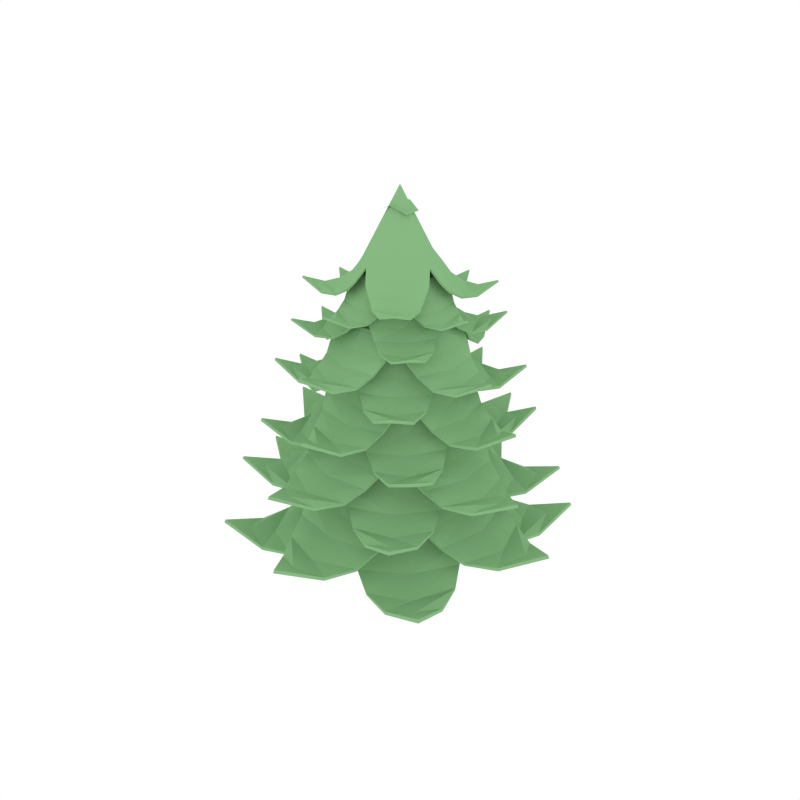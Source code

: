 # Source: PineTree.blend  (saved by Blender 2.79.0; exported with 4.5.12 LTS)
import bpy
from mathutils import Matrix  # noqa: F401  (used for matrix-valued properties, if any)

bpy.ops.wm.read_factory_settings(use_empty=True)
scene = bpy.context.scene
scene.name = 'Scene'

# ---- collections
col_collection_1 = bpy.data.collections.new('Collection 1'); scene.collection.children.link(col_collection_1)

# ---- materials (node trees are filled in below, after node groups)
mat_brown = bpy.data.materials.new('Brown')
mat_brown.alpha_threshold = 0.0
mat_brown.diffuse_color = (0.3424, 0.1887, 0.07159, 1.0)
mat_brown.roughness = 0.5
mat_green = bpy.data.materials.new('Green')
mat_green.alpha_threshold = 0.0
mat_green.diffuse_color = (0.2475, 0.4869, 0.2274, 1.0)
mat_green.roughness = 0.5

# ---- material node trees

# ---- world
world_world = bpy.data.worlds.new('World'); scene.world = world_world
world_world.color = (1.0, 1.0, 1.0)
world_world.use_sun_shadow = False
world_world.sun_shadow_jitter_overblur = 0.0
world_world.cycles.sampling_method = 'NONE'
world_world.cycles.sample_map_resolution = 256

# ---- meshes
me_cylinder_003 = bpy.data.meshes.new('Cylinder.003')
me_cylinder_003.from_pydata([(0.0, 0.3052, -0.07118), (0.0, 0.1897, 4.543), (0.2158, 0.2158, -0.07118), (0.1342, 0.1342, 4.543), (0.3052, 0.0, -0.07118), (0.1897, 0.0, 4.543), (0.2158, -0.2158, -0.07118), (0.1342, -0.1342, 4.543), (-2.668e-08, -0.3052, -0.07118), (-1.659e-08, -0.1897, 4.543), (-0.2158, -0.2158, -0.07118), (-0.1342, -0.1342, 4.543), (-0.3052, 0.0, -0.07118), (-0.1897, 0.0, 4.543), (-0.2158, 0.2158, -0.07118), (-0.1342, 0.1342, 4.543), (0.0, 0.2094, 1.381), (0.1481, 0.1481, 1.381), (0.2094, 0.0, 1.381), (0.1481, -0.1481, 1.381), (-1.831e-08, -0.2094, 1.381), (-0.1481, -0.1481, 1.381), (-0.2094, 0.0, 1.381), (-0.1481, 0.1481, 1.381), (-0.45, -0.33, 5.756), (-0.2353, -0.7412, 5.54), (-0.5584, -0.4094, 5.541), (-0.7777, -0.001555, 5.54), (-0.5474, -0.83, 5.29), (-0.845, -0.6196, 5.279), (-0.9562, -0.2725, 5.29), (-0.7981, -0.8572, 5.274), (-1.011, -0.7414, 5.335), (-1.058, -0.5034, 5.274), (-0.677, -0.4964, 5.389), (-0.8422, -0.1189, 5.394), (-0.3667, -0.7675, 5.394), (-1.172, -0.8591, 5.434), (-0.09866, -0.641, 5.761), (0.33, -0.45, 5.756), (0.001555, -0.7777, 5.54), (0.4094, -0.5584, 5.541), (0.7412, -0.2353, 5.54), (0.2725, -0.9562, 5.29), (0.6196, -0.845, 5.279), (0.83, -0.5474, 5.29), (0.5034, -1.058, 5.274), (0.7414, -1.011, 5.335), (0.8572, -0.7981, 5.274), (0.4964, -0.677, 5.389), (0.7675, -0.3667, 5.394), (0.1189, -0.8422, 5.394), (0.8591, -1.172, 5.434), (-0.33, 0.45, 5.756), (-0.641, 0.09866, 5.761), (-0.001555, 0.7777, 5.54), (-0.4094, 0.5584, 5.541), (-0.7412, 0.2353, 5.54), (-0.2725, 0.9562, 5.29), (-0.6196, 0.845, 5.279), (-0.83, 0.5474, 5.29), (-0.5034, 1.058, 5.274), (-0.7414, 1.011, 5.335), (-0.8572, 0.7981, 5.274), (-0.4964, 0.677, 5.389), (-0.7675, 0.3667, 5.394), (-0.1189, 0.8422, 5.394), (-0.8591, 1.172, 5.434), (0.0, 0.0, 6.861), (0.09866, 0.641, 5.761), (0.45, 0.33, 5.756), (0.641, -0.09866, 5.761), (0.2353, 0.7412, 5.54), (0.5584, 0.4094, 5.541), (0.7777, 0.001555, 5.54), (0.5474, 0.83, 5.29), (0.845, 0.6196, 5.279), (0.9562, 0.2725, 5.29), (0.7981, 0.8572, 5.274), (1.011, 0.7414, 5.335), (1.058, 0.5034, 5.274), (0.677, 0.4964, 5.389), (0.8422, 0.1189, 5.394), (0.3667, 0.7675, 5.394), (1.172, 0.8591, 5.434), (-0.4377, -0.321, 5.73), (-0.2211, -0.7264, 5.519), (-0.5422, -0.3975, 5.519), (-0.7593, 0.007522, 5.519), (-0.5419, -0.8229, 5.26), (-0.8419, -0.6173, 5.247), (-0.9477, -0.2694, 5.26), (-0.8015, -0.8581, 5.242), (-1.017, -0.746, 5.305), (-1.059, -0.5064, 5.242), (-0.6646, -0.4873, 5.363), (-0.8269, -0.1116, 5.369), (-0.3551, -0.755, 5.369), (-1.18, -0.8654, 5.405), (-0.09656, -0.6274, 5.734), (0.321, -0.4377, 5.73), (-0.007522, -0.7593, 5.519), (0.3975, -0.5422, 5.519), (0.7264, -0.2211, 5.519), (0.2694, -0.9477, 5.26), (0.6173, -0.8419, 5.247), (0.8229, -0.5419, 5.26), (0.5064, -1.059, 5.242), (0.746, -1.017, 5.305), (0.8581, -0.8015, 5.242), (0.4873, -0.6646, 5.363), (0.755, -0.3551, 5.369), (0.1116, -0.8269, 5.369), (0.8654, -1.18, 5.405), (-0.321, 0.4377, 5.73), (-0.6274, 0.09657, 5.734), (0.007522, 0.7593, 5.519), (-0.3975, 0.5422, 5.519), (-0.7264, 0.2211, 5.519), (-0.2694, 0.9477, 5.26), (-0.6173, 0.8419, 5.247), (-0.8229, 0.5419, 5.26), (-0.5064, 1.059, 5.242), (-0.746, 1.017, 5.305), (-0.8581, 0.8015, 5.242), (-0.4873, 0.6646, 5.363), (-0.755, 0.3551, 5.369), (-0.1116, 0.8269, 5.369), (-0.8654, 1.18, 5.405), (0.0, 0.0, 5.871), (0.09656, 0.6274, 5.734), (0.4377, 0.321, 5.73), (0.6274, -0.09657, 5.734), (0.2211, 0.7264, 5.519), (0.5422, 0.3975, 5.519), (0.7593, -0.007522, 5.519), (0.5419, 0.8229, 5.26), (0.8419, 0.6173, 5.247), (0.9477, 0.2694, 5.26), (0.8015, 0.8581, 5.242), (1.017, 0.746, 5.305), (1.059, 0.5064, 5.242), (0.6646, 0.4873, 5.363), (0.8269, 0.1116, 5.369), (0.3551, 0.755, 5.369), (1.18, 0.8654, 5.405), (-0.549, 0.08449, 5.542), (-0.6873, -0.3561, 5.317), (-0.6812, 0.1048, 5.318), (-0.5485, 0.5463, 5.317), (-0.9695, -0.1989, 5.058), (-1.031, 0.1586, 5.046), (-0.8648, 0.4812, 5.058), (-1.165, -0.04165, 5.041), (-1.234, 0.1898, 5.105), (-1.099, 0.39, 5.041), (-0.8259, 0.1271, 5.161), (-0.6765, 0.5091, 5.166), (-0.7983, -0.2821, 5.166), (-1.429, 0.22, 5.208), (-0.5206, -0.3817, 5.547), (-0.08449, -0.549, 5.542), (-0.5463, -0.5485, 5.317), (-0.1048, -0.6812, 5.318), (0.3561, -0.6873, 5.317), (-0.4812, -0.8648, 5.058), (-0.1586, -1.031, 5.046), (0.1989, -0.9695, 5.058), (-0.39, -1.099, 5.041), (-0.1898, -1.234, 5.105), (0.04165, -1.165, 5.041), (-0.1271, -0.8259, 5.161), (0.2821, -0.7983, 5.166), (-0.5091, -0.6765, 5.166), (-0.22, -1.429, 5.208), (0.08449, 0.549, 5.542), (-0.3817, 0.5206, 5.547), (0.5463, 0.5485, 5.317), (0.1048, 0.6812, 5.318), (-0.3561, 0.6873, 5.317), (0.4812, 0.8648, 5.058), (0.1586, 1.031, 5.046), (-0.1989, 0.9695, 5.058), (0.39, 1.099, 5.041), (0.1898, 1.234, 5.105), (-0.04165, 1.165, 5.041), (0.1271, 0.8259, 5.161), (-0.2821, 0.7983, 5.166), (0.5091, 0.6765, 5.166), (0.22, 1.429, 5.208), (0.0, 0.0, 5.694), (0.5206, 0.3817, 5.547), (0.549, -0.08449, 5.542), (0.3817, -0.5206, 5.547), (0.6873, 0.3561, 5.317), (0.6812, -0.1048, 5.318), (0.5485, -0.5463, 5.317), (0.9695, 0.1989, 5.058), (1.031, -0.1586, 5.046), (0.8648, -0.4812, 5.058), (1.165, 0.04165, 5.041), (1.234, -0.1898, 5.105), (1.099, -0.39, 5.041), (0.8259, -0.1271, 5.161), (0.6765, -0.5091, 5.166), (0.7983, 0.2821, 5.166), (1.429, -0.22, 5.208), (-0.534, 0.08218, 5.514), (-0.6669, -0.3556, 5.295), (-0.6614, 0.1018, 5.296), (-0.5291, 0.5397, 5.295), (-0.9606, -0.1977, 5.027), (-1.027, 0.1581, 5.014), (-0.8567, 0.4774, 5.027), (-1.168, -0.03986, 5.008), (-1.241, 0.191, 5.073), (-1.102, 0.3893, 5.008), (-0.8108, 0.1248, 5.133), (-0.6605, 0.5034, 5.14), (-0.7814, -0.2815, 5.14), (-1.44, 0.2216, 5.178), (-0.5096, -0.3736, 5.518), (-0.08218, -0.534, 5.514), (-0.5397, -0.5291, 5.295), (-0.1018, -0.6614, 5.296), (0.3556, -0.6669, 5.295), (-0.4774, -0.8567, 5.027), (-0.1581, -1.027, 5.014), (0.1977, -0.9606, 5.027), (-0.3893, -1.102, 5.008), (-0.191, -1.241, 5.073), (0.03986, -1.168, 5.008), (-0.1248, -0.8108, 5.133), (0.2815, -0.7814, 5.14), (-0.5034, -0.6605, 5.14), (-0.2216, -1.44, 5.178), (0.08218, 0.534, 5.514), (-0.3736, 0.5096, 5.518), (0.5397, 0.5291, 5.295), (0.1018, 0.6614, 5.296), (-0.3556, 0.6669, 5.295), (0.4774, 0.8567, 5.027), (0.1581, 1.027, 5.014), (-0.1977, 0.9606, 5.027), (0.3893, 1.102, 5.008), (0.191, 1.241, 5.073), (-0.03986, 1.168, 5.008), (0.1248, 0.8108, 5.133), (-0.2815, 0.7814, 5.14), (0.5034, 0.6605, 5.14), (0.2216, 1.44, 5.178), (0.0, 0.0, 5.661), (0.5096, 0.3736, 5.518), (0.534, -0.08218, 5.514), (0.3736, -0.5096, 5.518), (0.6669, 0.3556, 5.295), (0.6614, -0.1018, 5.296), (0.5291, -0.5397, 5.295), (0.9606, 0.1977, 5.027), (1.027, -0.1581, 5.014), (0.8567, -0.4774, 5.027), (1.168, 0.03986, 5.008), (1.241, -0.191, 5.073), (1.102, -0.3893, 5.008), (0.8108, -0.1248, 5.133), (0.6605, -0.5034, 5.14), (0.7814, 0.2815, 5.14), (1.44, -0.2216, 5.178), (0.4427, -0.4427, 5.207), (0.8622, -0.1345, 4.964), (0.5494, -0.5494, 4.965), (0.1345, -0.8622, 4.964), (1.014, -0.4654, 4.683), (0.8313, -0.8313, 4.671), (0.4654, -1.014, 4.683), (1.087, -0.7387, 4.665), (0.9948, -0.9948, 4.734), (0.7387, -1.087, 4.665), (0.666, -0.666, 4.795), (0.2756, -0.9137, 4.8), (0.9137, -0.2756, 4.8), (1.153, -1.153, 4.846), (0.7277, 0.0, 5.212), (0.4427, 0.4427, 5.207), (0.8622, 0.1345, 4.964), (0.5494, 0.5494, 4.965), (0.1345, 0.8622, 4.964), (1.014, 0.4654, 4.683), (0.8313, 0.8313, 4.671), (0.4654, 1.014, 4.683), (1.087, 0.7387, 4.665), (0.9948, 0.9948, 4.734), (0.7387, 1.087, 4.665), (0.666, 0.666, 4.795), (0.2756, 0.9137, 4.8), (0.9137, 0.2756, 4.8), (1.153, 1.153, 4.846), (-0.4427, -0.4427, 5.207), (-3.732e-07, -0.7277, 5.212), (-0.8622, -0.1345, 4.964), (-0.5494, -0.5494, 4.965), (-0.1345, -0.8622, 4.964), (-1.014, -0.4654, 4.683), (-0.8313, -0.8313, 4.671), (-0.4654, -1.014, 4.683), (-1.087, -0.7387, 4.665), (-0.9948, -0.9948, 4.734), (-0.7387, -1.087, 4.665), (-0.666, -0.666, 4.795), (-0.2756, -0.9137, 4.8), (-0.9137, -0.2756, 4.8), (-1.153, -1.153, 4.846), (0.0, 0.0, 5.371), (-0.7277, 0.0, 5.212), (-0.4427, 0.4427, 5.207), (3.732e-07, 0.7277, 5.212), (-0.8622, 0.1345, 4.964), (-0.5494, 0.5494, 4.965), (-0.1345, 0.8622, 4.964), (-1.014, 0.4654, 4.683), (-0.8313, 0.8313, 4.671), (-0.4654, 1.014, 4.683), (-1.087, 0.7387, 4.665), (-0.9948, 0.9948, 4.734), (-0.7387, 1.087, 4.665), (-0.666, 0.666, 4.795), (-0.2756, 0.9137, 4.8), (-0.9137, 0.2756, 4.8), (-1.153, 1.153, 4.846), (0.4306, -0.4306, 5.177), (0.8433, -0.1213, 4.94), (0.5334, -0.5334, 4.941), (0.1213, -0.8433, 4.94), (1.005, -0.4605, 4.65), (0.8282, -0.8282, 4.636), (0.4605, -1.005, 4.65), (1.088, -0.7424, 4.63), (1.001, -1.001, 4.7), (0.7424, -1.088, 4.63), (0.6539, -0.6539, 4.765), (0.2649, -0.8979, 4.772), (0.8979, -0.2649, 4.772), (1.161, -1.161, 4.813), (0.7123, 0.0, 5.181), (0.4306, 0.4306, 5.177), (0.8433, 0.1213, 4.94), (0.5334, 0.5334, 4.941), (0.1213, 0.8433, 4.94), (1.005, 0.4605, 4.65), (0.8282, 0.8282, 4.636), (0.4605, 1.005, 4.65), (1.088, 0.7424, 4.63), (1.001, 1.001, 4.7), (0.7424, 1.088, 4.63), (0.6539, 0.6539, 4.765), (0.2649, 0.8979, 4.772), (0.8979, 0.2649, 4.772), (1.161, 1.161, 4.813), (-0.4306, -0.4306, 5.177), (-3.619e-07, -0.7123, 5.181), (-0.8433, -0.1213, 4.94), (-0.5334, -0.5334, 4.941), (-0.1213, -0.8433, 4.94), (-1.005, -0.4605, 4.65), (-0.8282, -0.8282, 4.636), (-0.4605, -1.005, 4.65), (-1.088, -0.7424, 4.63), (-1.001, -1.001, 4.7), (-0.7424, -1.088, 4.63), (-0.6539, -0.6539, 4.765), (-0.2649, -0.8979, 4.772), (-0.8979, -0.2649, 4.772), (-1.161, -1.161, 4.813), (0.0, 0.0, 5.335), (-0.7123, 0.0, 5.181), (-0.4306, 0.4306, 5.177), (3.619e-07, 0.7123, 5.181), (-0.8433, 0.1213, 4.94), (-0.5334, 0.5334, 4.941), (-0.1213, 0.8433, 4.94), (-1.005, 0.4605, 4.65), (-0.8282, 0.8282, 4.636), (-0.4605, 1.005, 4.65), (-1.088, 0.7424, 4.63), (-1.001, 1.001, 4.7), (-0.7424, 1.088, 4.63), (-0.6539, 0.6539, 4.765), (-0.2649, 0.8979, 4.772), (-0.8979, 0.2649, 4.772), (-1.161, 1.161, 4.813), (0.837, 0.0, 4.069), (0.9421, 0.6879, 3.725), (1.039, 0.0, 3.727), (0.9421, -0.6879, 3.725), (1.398, 0.5185, 3.329), (1.572, 0.0, 3.311), (1.398, -0.5185, 3.329), (1.726, 0.3291, 3.303), (1.881, 0.0, 3.4), (1.726, -0.3291, 3.303), (1.259, 0.0, 3.486), (1.124, -0.6032, 3.494), (1.124, 0.6032, 3.494), (2.179, 0.0, 3.558), (0.6879, 0.6879, 4.077), (-7.916e-08, 0.837, 4.069), (0.6879, 0.9421, 3.725), (2.262e-08, 1.039, 3.727), (-0.6879, 0.9421, 3.725), (0.5185, 1.398, 3.329), (3.392e-07, 1.572, 3.311), (-0.5185, 1.398, 3.329), (0.3291, 1.726, 3.303), (5.428e-07, 1.881, 3.4), (-0.3291, 1.726, 3.303), (2.375e-07, 1.259, 3.486), (-0.6032, 1.124, 3.494), (0.6032, 1.124, 3.494), (5.428e-07, 2.179, 3.558), (7.916e-08, -0.837, 4.069), (0.6879, -0.6879, 4.077), (-0.6879, -0.9421, 3.725), (-2.262e-08, -1.039, 3.727), (0.6879, -0.9421, 3.725), (-0.5185, -1.398, 3.329), (-3.392e-07, -1.572, 3.311), (0.5185, -1.398, 3.329), (-0.3291, -1.726, 3.303), (-5.428e-07, -1.881, 3.4), (0.3291, -1.726, 3.303), (-2.375e-07, -1.259, 3.486), (0.6032, -1.124, 3.494), (-0.6032, -1.124, 3.494), (-5.428e-07, -2.179, 3.558), (0.0, 0.0, 4.302), (-0.6879, -0.6879, 4.077), (-0.837, 0.0, 4.069), (-0.6879, 0.6879, 4.077), (-0.9421, -0.6879, 3.725), (-1.039, 0.0, 3.727), (-0.9421, 0.6879, 3.725), (-1.398, -0.5185, 3.329), (-1.572, 0.0, 3.311), (-1.398, 0.5185, 3.329), (-1.726, -0.3291, 3.303), (-1.881, 0.0, 3.4), (-1.726, 0.3291, 3.303), (-1.259, 0.0, 3.486), (-1.124, 0.6032, 3.494), (-1.124, -0.6032, 3.494), (-2.179, 0.0, 3.558), (0.8142, 0.0, 4.027), (0.9118, 0.6826, 3.692), (1.008, 0.0, 3.693), (0.9118, -0.6826, 3.692), (1.385, 0.5147, 3.281), (1.566, 0.0, 3.261), (1.385, -0.5147, 3.281), (1.731, 0.3271, 3.253), (1.892, 0.0, 3.352), (1.731, -0.3271, 3.253), (1.236, 0.0, 3.444), (1.099, -0.5984, 3.454), (1.099, 0.5984, 3.454), (2.195, 0.0, 3.512), (0.6733, 0.6733, 4.033), (-5.654e-08, 0.8142, 4.027), (0.6826, 0.9118, 3.692), (3.392e-08, 1.008, 3.693), (-0.6826, 0.9118, 3.692), (0.5147, 1.385, 3.281), (2.488e-07, 1.566, 3.261), (-0.5147, 1.385, 3.281), (0.3271, 1.731, 3.253), (4.976e-07, 1.892, 3.352), (-0.3271, 1.731, 3.253), (2.375e-07, 1.236, 3.444), (-0.5984, 1.099, 3.454), (0.5984, 1.099, 3.454), (5.654e-07, 2.195, 3.512), (5.654e-08, -0.8142, 4.027), (0.6733, -0.6733, 4.033), (-0.6826, -0.9118, 3.692), (-3.392e-08, -1.008, 3.693), (0.6826, -0.9118, 3.692), (-0.5147, -1.385, 3.281), (-2.488e-07, -1.566, 3.261), (0.5147, -1.385, 3.281), (-0.3271, -1.731, 3.253), (-4.976e-07, -1.892, 3.352), (0.3271, -1.731, 3.253), (-2.375e-07, -1.236, 3.444), (0.5984, -1.099, 3.454), (-0.5984, -1.099, 3.454), (-5.654e-07, -2.195, 3.512), (0.0, 0.0, 4.251), (-0.6733, -0.6733, 4.033), (-0.8142, 0.0, 4.027), (-0.6733, 0.6733, 4.033), (-0.9118, -0.6826, 3.692), (-1.008, 0.0, 3.693), (-0.9118, 0.6826, 3.692), (-1.385, -0.5147, 3.281), (-1.566, 0.0, 3.261), (-1.385, 0.5147, 3.281), (-1.731, -0.3271, 3.253), (-1.892, 0.0, 3.352), (-1.731, 0.3271, 3.253), (-1.236, 0.0, 3.444), (-1.099, 0.5984, 3.454), (-1.099, -0.5984, 3.454), (-2.195, 0.0, 3.512), (0.5891, -0.5891, 3.71), (1.147, -0.1789, 3.354), (0.731, -0.731, 3.356), (0.1789, -1.147, 3.354), (1.349, -0.6193, 2.943), (1.106, -1.106, 2.924), (0.6193, -1.349, 2.943), (1.446, -0.983, 2.916), (1.324, -1.324, 3.017), (0.983, -1.446, 2.916), (0.8863, -0.8863, 3.106), (0.3668, -1.216, 3.114), (1.216, -0.3668, 3.114), (1.534, -1.534, 3.18), (0.9684, 0.0, 3.719), (0.5891, 0.5891, 3.71), (1.147, 0.1789, 3.354), (0.731, 0.731, 3.356), (0.1789, 1.147, 3.354), (1.349, 0.6193, 2.943), (1.106, 1.106, 2.924), (0.6193, 1.349, 2.943), (1.446, 0.983, 2.916), (1.324, 1.324, 3.017), (0.983, 1.446, 2.916), (0.8863, 0.8863, 3.106), (0.3668, 1.216, 3.114), (1.216, 0.3668, 3.114), (1.534, 1.534, 3.18), (-0.5891, -0.5891, 3.71), (-4.863e-07, -0.9684, 3.719), (-1.147, -0.1789, 3.354), (-0.731, -0.731, 3.356), (-0.1789, -1.147, 3.354), (-1.349, -0.6193, 2.943), (-1.106, -1.106, 2.924), (-0.6193, -1.349, 2.943), (-1.446, -0.983, 2.916), (-1.324, -1.324, 3.017), (-0.983, -1.446, 2.916), (-0.8863, -0.8863, 3.106), (-0.3668, -1.216, 3.114), (-1.216, -0.3668, 3.114), (-1.534, -1.534, 3.18), (0.0, 0.0, 3.952), (-0.9684, 0.0, 3.719), (-0.5891, 0.5891, 3.71), (4.863e-07, 0.9684, 3.719), (-1.147, 0.1789, 3.354), (-0.731, 0.731, 3.356), (-0.1789, 1.147, 3.354), (-1.349, 0.6193, 2.943), (-1.106, 1.106, 2.924), (-0.6193, 1.349, 2.943), (-1.446, 0.983, 2.916), (-1.324, 1.324, 3.017), (-0.983, 1.446, 2.916), (-0.8863, 0.8863, 3.106), (-0.3668, 1.216, 3.114), (-1.216, 0.3668, 3.114), (-1.534, 1.534, 3.18), (0.573, -0.573, 3.667), (1.122, -0.1614, 3.319), (0.7098, -0.7098, 3.32), (0.1614, -1.122, 3.319), (1.337, -0.6129, 2.893), (1.102, -1.102, 2.872), (0.6129, -1.337, 2.893), (1.448, -0.9879, 2.864), (1.332, -1.332, 2.966), (0.9879, -1.448, 2.864), (0.8701, -0.8701, 3.062), (0.3525, -1.195, 3.073), (1.195, -0.3525, 3.073), (1.545, -1.545, 3.132), (0.9478, 0.0, 3.673), (0.573, 0.573, 3.667), (1.122, 0.1614, 3.319), (0.7098, 0.7098, 3.32), (0.1614, 1.122, 3.319), (1.337, 0.6129, 2.893), (1.102, 1.102, 2.872), (0.6129, 1.337, 2.893), (1.448, 0.9879, 2.864), (1.332, 1.332, 2.966), (0.9879, 1.448, 2.864), (0.8701, 0.8701, 3.062), (0.3525, 1.195, 3.073), (1.195, 0.3525, 3.073), (1.545, 1.545, 3.132), (-0.573, -0.573, 3.667), (-4.749e-07, -0.9478, 3.673), (-1.122, -0.1614, 3.319), (-0.7098, -0.7098, 3.32), (-0.1614, -1.122, 3.319), (-1.337, -0.6129, 2.893), (-1.102, -1.102, 2.872), (-0.6129, -1.337, 2.893), (-1.448, -0.9879, 2.864), (-1.332, -1.332, 2.966), (-0.9879, -1.448, 2.864), (-0.8701, -0.8701, 3.062), (-0.3525, -1.195, 3.073), (-1.195, -0.3525, 3.073), (-1.545, -1.545, 3.132), (0.0, 0.0, 3.9), (-0.9478, 0.0, 3.673), (-0.573, 0.573, 3.667), (4.749e-07, 0.9478, 3.673), (-1.122, 0.1614, 3.319), (-0.7098, 0.7098, 3.32), (-0.1614, 1.122, 3.319), (-1.337, 0.6129, 2.893), (-1.102, 1.102, 2.872), (-0.6129, 1.337, 2.893), (-1.448, 0.9879, 2.864), (-1.332, 1.332, 2.966), (-0.9879, 1.448, 2.864), (-0.8701, 0.8701, 3.062), (-0.3525, 1.195, 3.073), (-1.195, 0.3525, 3.073), (-1.545, 1.545, 3.132), (-0.5988, -0.4391, 4.543), (-0.3131, -0.9863, 4.225), (-0.7431, -0.5449, 4.227), (-1.035, -0.00207, 4.225), (-0.7285, -1.104, 3.858), (-1.124, -0.8245, 3.842), (-1.272, -0.3626, 3.858), (-1.062, -1.141, 3.835), (-1.346, -0.9866, 3.924), (-1.407, -0.6698, 3.835), (-0.9009, -0.6605, 4.004), (-1.121, -0.1582, 4.011), (-0.4879, -1.021, 4.011), (-1.559, -1.143, 4.07), (-0.1313, -0.853, 4.55), (0.4391, -0.5988, 4.543), (0.002069, -1.035, 4.225), (0.5449, -0.7431, 4.227), (0.9863, -0.3131, 4.225), (0.3626, -1.272, 3.858), (0.8245, -1.124, 3.842), (1.104, -0.7285, 3.858), (0.6698, -1.407, 3.835), (0.9866, -1.346, 3.924), (1.141, -1.062, 3.835), (0.6605, -0.9009, 4.004), (1.021, -0.4879, 4.011), (0.1582, -1.121, 4.011), (1.143, -1.559, 4.07), (-0.4391, 0.5988, 4.543), (-0.853, 0.1313, 4.55), (-0.002069, 1.035, 4.225), (-0.5449, 0.7431, 4.227), (-0.9863, 0.3131, 4.225), (-0.3626, 1.272, 3.858), (-0.8245, 1.124, 3.842), (-1.104, 0.7285, 3.858), (-0.6698, 1.407, 3.835), (-0.9866, 1.346, 3.924), (-1.141, 1.062, 3.835), (-0.6605, 0.9009, 4.004), (-1.021, 0.4879, 4.011), (-0.1582, 1.121, 4.011), (-1.143, 1.559, 4.07), (0.0, 0.0, 4.758), (0.1313, 0.853, 4.55), (0.5988, 0.4391, 4.543), (0.853, -0.1313, 4.55), (0.3131, 0.9863, 4.225), (0.7431, 0.5449, 4.227), (1.035, 0.00207, 4.225), (0.7285, 1.104, 3.858), (1.124, 0.8245, 3.842), (1.272, 0.3626, 3.858), (1.062, 1.141, 3.835), (1.346, 0.9866, 3.924), (1.407, 0.6698, 3.835), (0.9009, 0.6605, 4.004), (1.121, 0.1582, 4.011), (0.4879, 1.021, 4.011), (1.559, 1.143, 4.07), (-0.5825, -0.4271, 4.504), (-0.2943, -0.9667, 4.194), (-0.7215, -0.529, 4.195), (-1.01, 0.01001, 4.194), (-0.7212, -1.095, 3.815), (-1.12, -0.8214, 3.796), (-1.261, -0.3585, 3.815), (-1.067, -1.142, 3.788), (-1.354, -0.9927, 3.88), (-1.41, -0.6738, 3.788), (-0.8844, -0.6485, 3.965), (-1.1, -0.1485, 3.975), (-0.4725, -1.005, 3.975), (-1.571, -1.152, 4.028), (-0.1285, -0.8349, 4.51), (0.4271, -0.5825, 4.504), (-0.01001, -1.01, 4.194), (0.529, -0.7215, 4.195), (0.9667, -0.2943, 4.194), (0.3585, -1.261, 3.815), (0.8214, -1.12, 3.796), (1.095, -0.7212, 3.815), (0.6738, -1.41, 3.788), (0.9927, -1.354, 3.88), (1.142, -1.067, 3.788), (0.6485, -0.8844, 3.965), (1.005, -0.4725, 3.975), (0.1485, -1.1, 3.975), (1.152, -1.571, 4.028), (-0.4271, 0.5825, 4.504), (-0.8349, 0.1285, 4.51), (0.01001, 1.01, 4.194), (-0.529, 0.7215, 4.195), (-0.9667, 0.2943, 4.194), (-0.3585, 1.261, 3.815), (-0.8214, 1.12, 3.796), (-1.095, 0.7212, 3.815), (-0.6738, 1.41, 3.788), (-0.9927, 1.354, 3.88), (-1.142, 1.067, 3.788), (-0.6485, 0.8844, 3.965), (-1.005, 0.4725, 3.975), (-0.1485, 1.1, 3.975), (-1.152, 1.571, 4.028), (0.0, 0.0, 4.711), (0.1285, 0.8349, 4.51), (0.5825, 0.4271, 4.504), (0.8349, -0.1285, 4.51), (0.2943, 0.9667, 4.194), (0.7215, 0.529, 4.195), (1.01, -0.01001, 4.194), (0.7212, 1.095, 3.815), (1.12, 0.8214, 3.796), (1.261, 0.3585, 3.815), (1.067, 1.142, 3.788), (1.354, 0.9927, 3.88), (1.41, 0.6738, 3.788), (0.8844, 0.6485, 3.965), (1.1, 0.1485, 3.975), (0.4725, 1.005, 3.975), (1.571, 1.152, 4.028), (-0.1135, -0.7373, 4.846), (0.4782, -0.9231, 4.54), (-0.1408, -0.9149, 4.542), (-0.7337, -0.7366, 4.54), (0.2671, -1.302, 4.187), (-0.2131, -1.384, 4.171), (-0.6463, -1.162, 4.187), (0.05593, -1.565, 4.164), (-0.255, -1.657, 4.25), (-0.5239, -1.476, 4.164), (-0.1707, -1.109, 4.327), (-0.6837, -0.9086, 4.334), (0.3789, -1.072, 4.334), (-0.2954, -1.92, 4.391), (0.5127, -0.6992, 4.853), (0.7373, -0.1135, 4.846), (0.7366, -0.7337, 4.54), (0.9149, -0.1408, 4.542), (0.9231, 0.4782, 4.54), (1.162, -0.6463, 4.187), (1.384, -0.2131, 4.171), (1.302, 0.2671, 4.187), (1.476, -0.5239, 4.164), (1.657, -0.255, 4.25), (1.565, 0.05593, 4.164), (1.109, -0.1707, 4.327), (1.072, 0.3789, 4.334), (0.9086, -0.6837, 4.334), (1.92, -0.2954, 4.391), (-0.7373, 0.1135, 4.846), (-0.6992, -0.5127, 4.853), (-0.7366, 0.7337, 4.54), (-0.9149, 0.1408, 4.542), (-0.9231, -0.4782, 4.54), (-1.162, 0.6463, 4.187), (-1.384, 0.2131, 4.171), (-1.302, -0.2671, 4.187), (-1.476, 0.5239, 4.164), (-1.657, 0.255, 4.25), (-1.565, -0.05593, 4.164), (-1.109, 0.1707, 4.327), (-1.072, -0.3789, 4.334), (-0.9086, 0.6837, 4.334), (-1.92, 0.2954, 4.391), (0.0, 0.0, 5.054), (-0.5127, 0.6992, 4.853), (0.1135, 0.7373, 4.846), (0.6992, 0.5127, 4.853), (-0.4782, 0.9231, 4.54), (0.1408, 0.9149, 4.542), (0.7337, 0.7366, 4.54), (-0.2671, 1.302, 4.187), (0.2131, 1.384, 4.171), (0.6463, 1.162, 4.187), (-0.05593, 1.565, 4.164), (0.255, 1.657, 4.25), (0.5239, 1.476, 4.164), (0.1707, 1.109, 4.327), (0.6837, 0.9086, 4.334), (-0.3789, 1.072, 4.334), (0.2954, 1.92, 4.391), (-0.1104, -0.7172, 4.809), (0.4777, -0.8957, 4.51), (-0.1367, -0.8883, 4.511), (-0.7249, -0.7107, 4.51), (0.2656, -1.29, 4.144), (-0.2123, -1.379, 4.126), (-0.6412, -1.151, 4.144), (0.05354, -1.569, 4.119), (-0.2565, -1.667, 4.207), (-0.5228, -1.48, 4.119), (-0.1676, -1.089, 4.29), (-0.6761, -0.8872, 4.299), (0.3781, -1.049, 4.299), (-0.2976, -1.934, 4.35), (0.5018, -0.6844, 4.815), (0.7172, -0.1104, 4.809), (0.7107, -0.7249, 4.51), (0.8883, -0.1367, 4.511), (0.8957, 0.4777, 4.51), (1.151, -0.6412, 4.144), (1.379, -0.2123, 4.126), (1.29, 0.2656, 4.144), (1.48, -0.5228, 4.119), (1.667, -0.2565, 4.207), (1.569, 0.05354, 4.119), (1.089, -0.1676, 4.29), (1.049, 0.3781, 4.299), (0.8872, -0.6761, 4.299), (1.934, -0.2976, 4.35), (-0.7172, 0.1104, 4.809), (-0.6844, -0.5018, 4.815), (-0.7107, 0.7249, 4.51), (-0.8883, 0.1367, 4.511), (-0.8957, -0.4777, 4.51), (-1.151, 0.6412, 4.144), (-1.379, 0.2123, 4.126), (-1.29, -0.2656, 4.144), (-1.48, 0.5228, 4.119), (-1.667, 0.2565, 4.207), (-1.569, -0.05354, 4.119), (-1.089, 0.1676, 4.29), (-1.049, -0.3781, 4.299), (-0.8872, 0.6761, 4.299), (-1.934, 0.2976, 4.35), (0.0, 0.0, 5.009), (-0.5018, 0.6844, 4.815), (0.1104, 0.7172, 4.809), (0.6844, 0.5018, 4.815), (-0.4777, 0.8957, 4.51), (0.1367, 0.8883, 4.511), (0.7249, 0.7107, 4.51), (-0.2656, 1.29, 4.144), (0.2123, 1.379, 4.126), (0.6412, 1.151, 4.144), (-0.05354, 1.569, 4.119), (0.2565, 1.667, 4.207), (0.5228, 1.48, 4.119), (0.1676, 1.089, 4.29), (0.6761, 0.8872, 4.299), (-0.3781, 1.049, 4.299), (0.2976, 1.934, 4.35), (-0.1496, -0.9721, 3.166), (0.6305, -1.217, 2.838), (-0.1857, -1.206, 2.84), (-0.9673, -0.9712, 2.838), (0.3522, -1.717, 2.46), (-0.2809, -1.825, 2.443), (-0.8521, -1.531, 2.46), (0.07374, -2.063, 2.436), (-0.3362, -2.184, 2.528), (-0.6907, -1.945, 2.436), (-0.2251, -1.462, 2.61), (-0.9015, -1.198, 2.618), (0.4996, -1.414, 2.618), (-0.3895, -2.531, 2.679), (0.676, -0.9219, 3.173), (0.9721, -0.1496, 3.166), (0.9712, -0.9673, 2.838), (1.206, -0.1857, 2.84), (1.217, 0.6305, 2.838), (1.531, -0.8521, 2.46), (1.825, -0.2809, 2.443), (1.717, 0.3522, 2.46), (1.945, -0.6907, 2.436), (2.184, -0.3362, 2.528), (2.063, 0.07374, 2.436), (1.462, -0.2251, 2.61), (1.414, 0.4996, 2.618), (1.198, -0.9015, 2.618), (2.531, -0.3895, 2.679), (-0.9721, 0.1496, 3.166), (-0.9219, -0.676, 3.173), (-0.9712, 0.9673, 2.838), (-1.206, 0.1857, 2.84), (-1.217, -0.6305, 2.838), (-1.531, 0.8521, 2.46), (-1.825, 0.2809, 2.443), (-1.717, -0.3522, 2.46), (-1.945, 0.6907, 2.436), (-2.184, 0.3362, 2.528), (-2.063, -0.07374, 2.436), (-1.462, 0.2251, 2.61), (-1.414, -0.4996, 2.618), (-1.198, 0.9015, 2.618), (-2.531, 0.3895, 2.679), (0.0, 0.0, 3.387), (-0.676, 0.9219, 3.173), (0.1496, 0.9721, 3.166), (0.9219, 0.676, 3.173), (-0.6305, 1.217, 2.838), (0.1857, 1.206, 2.84), (0.9673, 0.9712, 2.838), (-0.3522, 1.717, 2.46), (0.2809, 1.825, 2.443), (0.8521, 1.531, 2.46), (-0.07374, 2.063, 2.436), (0.3362, 2.184, 2.528), (0.6907, 1.945, 2.436), (0.2251, 1.462, 2.61), (0.9015, 1.198, 2.618), (-0.4996, 1.414, 2.618), (0.3895, 2.531, 2.679), (-0.1455, -0.9456, 3.126), (0.6298, -1.181, 2.806), (-0.1803, -1.171, 2.808), (-0.9557, -0.937, 2.806), (0.3501, -1.701, 2.415), (-0.2799, -1.819, 2.396), (-0.8454, -1.517, 2.415), (0.07059, -2.068, 2.388), (-0.3382, -2.198, 2.482), (-0.6893, -1.952, 2.388), (-0.221, -1.436, 2.57), (-0.8914, -1.17, 2.58), (0.4985, -1.384, 2.58), (-0.3924, -2.55, 2.635), (0.6616, -0.9023, 3.132), (0.9456, -0.1455, 3.126), (0.937, -0.9557, 2.806), (1.171, -0.1803, 2.808), (1.181, 0.6298, 2.806), (1.517, -0.8454, 2.415), (1.819, -0.2799, 2.396), (1.701, 0.3501, 2.415), (1.952, -0.6893, 2.388), (2.198, -0.3382, 2.482), (2.068, 0.07059, 2.388), (1.436, -0.221, 2.57), (1.384, 0.4985, 2.58), (1.17, -0.8914, 2.58), (2.55, -0.3924, 2.635), (-0.9456, 0.1455, 3.126), (-0.9023, -0.6616, 3.132), (-0.937, 0.9557, 2.806), (-1.171, 0.1803, 2.808), (-1.181, -0.6298, 2.806), (-1.517, 0.8454, 2.415), (-1.819, 0.2799, 2.396), (-1.701, -0.3501, 2.415), (-1.952, 0.6893, 2.388), (-2.198, 0.3382, 2.482), (-2.068, -0.07059, 2.388), (-1.436, 0.221, 2.57), (-1.384, -0.4985, 2.58), (-1.17, 0.8914, 2.58), (-2.55, 0.3924, 2.635), (0.0, 0.0, 3.339), (-0.6616, 0.9023, 3.132), (0.1455, 0.9456, 3.126), (0.9023, 0.6616, 3.132), (-0.6298, 1.181, 2.806), (0.1803, 1.171, 2.808), (0.9557, 0.937, 2.806), (-0.3501, 1.701, 2.415), (0.2799, 1.819, 2.396), (0.8454, 1.517, 2.415), (-0.07059, 2.068, 2.388), (0.3382, 2.198, 2.482), (0.6893, 1.952, 2.388), (0.221, 1.436, 2.57), (0.8914, 1.17, 2.58), (-0.4985, 1.384, 2.58), (0.3924, 2.55, 2.635), (-0.7895, -0.5789, 2.793), (-0.4129, -1.3, 2.454), (-0.9797, -0.7184, 2.456), (-1.364, -0.002728, 2.454), (-0.9604, -1.456, 2.062), (-1.482, -1.087, 2.044), (-1.678, -0.4781, 2.062), (-1.4, -1.504, 2.036), (-1.774, -1.301, 2.132), (-1.855, -0.8831, 2.036), (-1.188, -0.8709, 2.217), (-1.478, -0.2086, 2.225), (-0.6433, -1.347, 2.225), (-2.056, -1.507, 2.288), (-0.1731, -1.125, 2.801), (0.5789, -0.7895, 2.793), (0.002728, -1.364, 2.454), (0.7184, -0.9797, 2.456), (1.3, -0.4129, 2.454), (0.4781, -1.678, 2.062), (1.087, -1.482, 2.044), (1.456, -0.9604, 2.062), (0.8831, -1.855, 2.036), (1.301, -1.774, 2.132), (1.504, -1.4, 2.036), (0.8709, -1.188, 2.217), (1.347, -0.6433, 2.225), (0.2086, -1.478, 2.225), (1.507, -2.056, 2.288), (-0.5789, 0.7895, 2.793), (-1.125, 0.1731, 2.801), (-0.002728, 1.364, 2.454), (-0.7184, 0.9797, 2.456), (-1.3, 0.4129, 2.454), (-0.4781, 1.678, 2.062), (-1.087, 1.482, 2.044), (-1.456, 0.9604, 2.062), (-0.8831, 1.855, 2.036), (-1.301, 1.774, 2.132), (-1.504, 1.4, 2.036), (-0.8709, 1.188, 2.217), (-1.347, 0.6433, 2.225), (-0.2086, 1.478, 2.225), (-1.507, 2.056, 2.288), (0.0, 0.0, 3.024), (0.1731, 1.125, 2.801), (0.7895, 0.5789, 2.793), (1.125, -0.1731, 2.801), (0.4129, 1.3, 2.454), (0.9797, 0.7184, 2.456), (1.364, 0.002728, 2.454), (0.9604, 1.456, 2.062), (1.482, 1.087, 2.044), (1.678, 0.4781, 2.062), (1.4, 1.504, 2.036), (1.774, 1.301, 2.132), (1.855, 0.8831, 2.036), (1.188, 0.8709, 2.217), (1.478, 0.2086, 2.225), (0.6433, 1.347, 2.225), (2.056, 1.507, 2.288), (-0.768, -0.5631, 2.752), (-0.388, -1.274, 2.421), (-0.9512, -0.6975, 2.422), (-1.332, 0.0132, 2.421), (-0.9508, -1.444, 2.015), (-1.477, -1.083, 1.995), (-1.663, -0.4727, 2.015), (-1.406, -1.506, 1.987), (-1.785, -1.309, 2.085), (-1.859, -0.8884, 1.987), (-1.166, -0.855, 2.176), (-1.451, -0.1958, 2.186), (-0.623, -1.325, 2.186), (-2.071, -1.518, 2.243), (-0.1694, -1.101, 2.758), (0.5631, -0.768, 2.752), (-0.0132, -1.332, 2.421), (0.6975, -0.9512, 2.422), (1.274, -0.388, 2.421), (0.4727, -1.663, 2.015), (1.083, -1.477, 1.995), (1.444, -0.9508, 2.015), (0.8884, -1.859, 1.987), (1.309, -1.785, 2.085), (1.506, -1.406, 1.987), (0.855, -1.166, 2.176), (1.325, -0.623, 2.186), (0.1958, -1.451, 2.186), (1.518, -2.071, 2.243), (-0.5631, 0.768, 2.752), (-1.101, 0.1694, 2.758), (0.0132, 1.332, 2.421), (-0.6975, 0.9512, 2.422), (-1.274, 0.388, 2.421), (-0.4727, 1.663, 2.015), (-1.083, 1.477, 1.995), (-1.444, 0.9508, 2.015), (-0.8884, 1.859, 1.987), (-1.309, 1.785, 2.085), (-1.506, 1.406, 1.987), (-0.855, 1.166, 2.176), (-1.325, 0.623, 2.186), (-0.1958, 1.451, 2.186), (-1.518, 2.071, 2.243), (0.0, 0.0, 2.974), (0.1694, 1.101, 2.758), (0.768, 0.5631, 2.752), (1.101, -0.1694, 2.758), (0.388, 1.274, 2.421), (0.9512, 0.6975, 2.422), (1.332, -0.0132, 2.421), (0.9508, 1.444, 2.015), (1.477, 1.083, 1.995), (1.663, 0.4727, 2.015), (1.406, 1.506, 1.987), (1.785, 1.309, 2.085), (1.859, 0.8884, 1.987), (1.166, 0.855, 2.176), (1.451, 0.1958, 2.186), (0.623, 1.325, 2.186), (2.071, 1.518, 2.243), (0.7767, -0.7767, 1.903), (1.513, -0.2359, 1.522), (0.9638, -0.9638, 1.524), (0.2359, -1.513, 1.522), (1.779, -0.8165, 1.083), (1.458, -1.458, 1.063), (0.8165, -1.779, 1.083), (1.907, -1.296, 1.054), (1.745, -1.745, 1.162), (1.296, -1.907, 1.054), (1.168, -1.168, 1.257), (0.4836, -1.603, 1.266), (1.603, -0.4836, 1.266), (2.022, -2.022, 1.337), (1.277, 0.0, 1.912), (0.7767, 0.7767, 1.903), (1.513, 0.2359, 1.522), (0.9638, 0.9638, 1.524), (0.2359, 1.513, 1.522), (1.779, 0.8165, 1.083), (1.458, 1.458, 1.063), (0.8165, 1.779, 1.083), (1.907, 1.296, 1.054), (1.745, 1.745, 1.162), (1.296, 1.907, 1.054), (1.168, 1.168, 1.257), (0.4836, 1.603, 1.266), (1.603, 0.4836, 1.266), (2.022, 2.022, 1.337), (-0.7767, -0.7767, 1.903), (-6.559e-07, -1.277, 1.912), (-1.513, -0.2359, 1.522), (-0.9638, -0.9638, 1.524), (-0.2359, -1.513, 1.522), (-1.779, -0.8165, 1.083), (-1.458, -1.458, 1.063), (-0.8165, -1.779, 1.083), (-1.907, -1.296, 1.054), (-1.745, -1.745, 1.162), (-1.296, -1.907, 1.054), (-1.168, -1.168, 1.257), (-0.4836, -1.603, 1.266), (-1.603, -0.4836, 1.266), (-2.022, -2.022, 1.337), (0.0, 0.0, 2.162), (-1.277, 0.0, 1.912), (-0.7767, 0.7767, 1.903), (6.559e-07, 1.277, 1.912), (-1.513, 0.2359, 1.522), (-0.9638, 0.9638, 1.524), (-0.2359, 1.513, 1.522), (-1.779, 0.8165, 1.083), (-1.458, 1.458, 1.063), (-0.8165, 1.779, 1.083), (-1.907, 1.296, 1.054), (-1.745, 1.745, 1.162), (-1.296, 1.907, 1.054), (-1.168, 1.168, 1.257), (-0.4836, 1.603, 1.266), (-1.603, 0.4836, 1.266), (-2.022, 2.022, 1.337), (0.7555, -0.7555, 1.857), (1.48, -0.2127, 1.485), (0.9358, -0.9358, 1.487), (0.2127, -1.48, 1.485), (1.763, -0.808, 1.03), (1.453, -1.453, 1.007), (0.808, -1.763, 1.03), (1.91, -1.302, 0.9985), (1.756, -1.756, 1.108), (1.302, -1.91, 0.9985), (1.147, -1.147, 1.211), (0.4648, -1.575, 1.222), (1.575, -0.4648, 1.222), (2.037, -2.037, 1.285), (1.25, 0.0, 1.864), (0.7555, 0.7555, 1.857), (1.48, 0.2127, 1.485), (0.9358, 0.9358, 1.487), (0.2127, 1.48, 1.485), (1.763, 0.808, 1.03), (1.453, 1.453, 1.007), (0.808, 1.763, 1.03), (1.91, 1.302, 0.9985), (1.756, 1.756, 1.108), (1.302, 1.91, 0.9985), (1.147, 1.147, 1.211), (0.4648, 1.575, 1.222), (1.575, 0.4648, 1.222), (2.037, 2.037, 1.285), (-0.7555, -0.7555, 1.857), (-6.22e-07, -1.25, 1.864), (-1.48, -0.2127, 1.485), (-0.9358, -0.9358, 1.487), (-0.2127, -1.48, 1.485), (-1.763, -0.808, 1.03), (-1.453, -1.453, 1.007), (-0.808, -1.763, 1.03), (-1.91, -1.302, 0.9985), (-1.756, -1.756, 1.108), (-1.302, -1.91, 0.9985), (-1.147, -1.147, 1.211), (-0.4648, -1.575, 1.222), (-1.575, -0.4648, 1.222), (-2.037, -2.037, 1.285), (0.0, 0.0, 2.106), (-1.25, 0.0, 1.864), (-0.7555, 0.7555, 1.857), (6.22e-07, 1.25, 1.864), (-1.48, 0.2127, 1.485), (-0.9358, 0.9358, 1.487), (-0.2127, 1.48, 1.485), (-1.763, 0.808, 1.03), (-1.453, 1.453, 1.007), (-0.808, 1.763, 1.03), (-1.91, 1.302, 0.9985), (-1.756, 1.756, 1.108), (-1.302, 1.91, 0.9985), (-1.147, 1.147, 1.211), (-0.4648, 1.575, 1.222), (-1.575, 0.4648, 1.222), (-2.037, 2.037, 1.285), (1.104, 0.0, 2.287), (1.242, 0.907, 1.919), (1.369, 0.0, 1.921), (1.242, -0.907, 1.919), (1.844, 0.6835, 1.495), (2.072, 0.0, 1.476), (1.844, -0.6835, 1.495), (2.275, 0.4339, 1.468), (2.48, 0.0, 1.572), (2.275, -0.4339, 1.468), (1.66, 0.0, 1.663), (1.482, -0.7953, 1.672), (1.482, 0.7953, 1.672), (2.873, 0.0, 1.741), (0.907, 0.907, 2.295), (-6.785e-08, 1.104, 2.287), (0.907, 1.242, 1.919), (4.523e-08, 1.369, 1.921), (-0.907, 1.242, 1.919), (0.6835, 1.844, 1.495), (4.297e-07, 2.072, 1.476), (-0.6835, 1.844, 1.495), (0.4339, 2.275, 1.468), (6.785e-07, 2.48, 1.572), (-0.4339, 2.275, 1.468), (2.94e-07, 1.66, 1.663), (-0.7952, 1.482, 1.672), (0.7953, 1.482, 1.672), (6.785e-07, 2.873, 1.741), (6.785e-08, -1.104, 2.287), (0.907, -0.907, 2.295), (-0.907, -1.242, 1.919), (-4.523e-08, -1.369, 1.921), (0.907, -1.242, 1.919), (-0.6835, -1.844, 1.495), (-4.297e-07, -2.072, 1.476), (0.6835, -1.844, 1.495), (-0.4339, -2.275, 1.468), (-6.785e-07, -2.48, 1.572), (0.4339, -2.275, 1.468), (-2.94e-07, -1.66, 1.663), (0.7952, -1.482, 1.672), (-0.7953, -1.482, 1.672), (-6.785e-07, -2.873, 1.741), (0.0, 0.0, 2.536), (-0.907, -0.907, 2.295), (-1.104, 0.0, 2.287), (-0.907, 0.907, 2.295), (-1.242, -0.907, 1.919), (-1.369, 0.0, 1.921), (-1.242, 0.907, 1.919), (-1.844, -0.6835, 1.495), (-2.072, 0.0, 1.476), (-1.844, 0.6835, 1.495), (-2.275, -0.4339, 1.468), (-2.48, 0.0, 1.572), (-2.275, 0.4339, 1.468), (-1.66, 0.0, 1.663), (-1.482, 0.7953, 1.672), (-1.482, -0.7953, 1.672), (-2.873, 0.0, 1.741), (1.073, 0.0, 2.242), (1.202, 0.8999, 1.884), (1.33, 0.0, 1.885), (1.202, -0.8999, 1.884), (1.827, 0.6786, 1.445), (2.065, 0.0, 1.423), (1.827, -0.6786, 1.445), (2.282, 0.4313, 1.414), (2.495, 0.0, 1.52), (2.282, -0.4313, 1.414), (1.63, 0.0, 1.619), (1.449, -0.789, 1.63), (1.449, 0.789, 1.63), (2.894, 0.0, 1.691), (0.8877, 0.8877, 2.249), (-4.523e-08, 1.073, 2.242), (0.8999, 1.202, 1.884), (2.262e-08, 1.33, 1.885), (-0.8999, 1.202, 1.884), (0.6786, 1.827, 1.445), (4.297e-07, 2.065, 1.423), (-0.6786, 1.827, 1.445), (0.4313, 2.282, 1.414), (6.559e-07, 2.495, 1.52), (-0.4313, 2.282, 1.414), (2.714e-07, 1.63, 1.619), (-0.789, 1.449, 1.63), (0.789, 1.449, 1.63), (7.237e-07, 2.894, 1.691), (4.523e-08, -1.073, 2.242), (0.8877, -0.8877, 2.249), (-0.8999, -1.202, 1.884), (-2.262e-08, -1.33, 1.885), (0.8999, -1.202, 1.884), (-0.6786, -1.827, 1.445), (-4.297e-07, -2.065, 1.423), (0.6786, -1.827, 1.445), (-0.4313, -2.282, 1.414), (-6.559e-07, -2.495, 1.52), (0.4313, -2.282, 1.414), (-2.714e-07, -1.63, 1.619), (0.789, -1.449, 1.63), (-0.789, -1.449, 1.63), (-7.237e-07, -2.894, 1.691), (0.0, 0.0, 2.482), (-0.8877, -0.8877, 2.249), (-1.073, 0.0, 2.242), (-0.8877, 0.8877, 2.249), (-1.202, -0.8999, 1.884), (-1.33, 0.0, 1.885), (-1.202, 0.8999, 1.884), (-1.827, -0.6786, 1.445), (-2.065, 0.0, 1.423), (-1.827, 0.6786, 1.445), (-2.282, -0.4313, 1.414), (-2.495, 0.0, 1.52), (-2.282, 0.4313, 1.414), (-1.63, 0.0, 1.619), (-1.449, 0.789, 1.63), (-1.449, -0.789, 1.63), (-2.894, 0.0, 1.691), (0.0009918, 0.0, 6.585), (0.0009917, 0.2185, 6.585), (0.2392, 0.1357, 6.48), (-0.2372, 0.1357, 6.48), (0.2392, 0.0, 6.48), (0.0009918, -0.2185, 6.585), (0.2392, -0.1357, 6.48), (-0.2372, -0.1357, 6.48), (-0.2372, 0.0, 6.48)], [], [(16, 1, 3, 17), (17, 3, 5, 18), (18, 5, 7, 19), (19, 7, 9, 20), (20, 9, 11, 21), (21, 11, 13, 22), (3, 1, 15, 13, 11, 9, 7, 5), (22, 13, 15, 23), (23, 15, 1, 16), (0, 2, 4, 6, 8, 10, 12, 14), (14, 23, 16, 0), (12, 22, 23, 14), (10, 21, 22, 12), (8, 20, 21, 10), (6, 19, 20, 8), (4, 18, 19, 6), (2, 17, 18, 4), (0, 16, 17, 2), (54, 24, 68), (24, 38, 68), (24, 54, 27, 26), (38, 24, 26, 25), (34, 35, 30, 29), (36, 34, 29, 28), (29, 30, 33, 32), (28, 29, 32, 31), (25, 26, 34, 36), (26, 27, 35, 34), (32, 33, 37), (31, 32, 37), (71, 68, 39), (39, 68, 38), (39, 41, 42, 71), (38, 40, 41, 39), (49, 44, 45, 50), (51, 43, 44, 49), (44, 47, 48, 45), (43, 46, 47, 44), (40, 51, 49, 41), (41, 49, 50, 42), (47, 52, 48), (46, 52, 47), (54, 68, 53), (53, 68, 69), (53, 56, 57, 54), (69, 55, 56, 53), (64, 59, 60, 65), (66, 58, 59, 64), (59, 62, 63, 60), (58, 61, 62, 59), (55, 66, 64, 56), (56, 64, 65, 57), (62, 67, 63), (61, 67, 62), (71, 70, 68), (70, 69, 68), (70, 71, 74, 73), (69, 70, 73, 72), (81, 82, 77, 76), (83, 81, 76, 75), (76, 77, 80, 79), (75, 76, 79, 78), (72, 73, 81, 83), (73, 74, 82, 81), (79, 80, 84), (78, 79, 84), (115, 129, 85), (85, 129, 99), (85, 87, 88, 115), (99, 86, 87, 85), (95, 90, 91, 96), (97, 89, 90, 95), (90, 93, 94, 91), (89, 92, 93, 90), (86, 97, 95, 87), (87, 95, 96, 88), (93, 98, 94), (92, 98, 93), (132, 100, 129), (100, 99, 129), (100, 132, 103, 102), (99, 100, 102, 101), (110, 111, 106, 105), (112, 110, 105, 104), (105, 106, 109, 108), (104, 105, 108, 107), (101, 102, 110, 112), (102, 103, 111, 110), (108, 109, 113), (107, 108, 113), (115, 114, 129), (114, 130, 129), (114, 115, 118, 117), (130, 114, 117, 116), (125, 126, 121, 120), (127, 125, 120, 119), (120, 121, 124, 123), (119, 120, 123, 122), (116, 117, 125, 127), (117, 118, 126, 125), (123, 124, 128), (122, 123, 128), (132, 129, 131), (131, 129, 130), (131, 134, 135, 132), (130, 133, 134, 131), (142, 137, 138, 143), (144, 136, 137, 142), (137, 140, 141, 138), (136, 139, 140, 137), (133, 144, 142, 134), (134, 142, 143, 135), (140, 145, 141), (139, 145, 140), (27, 54, 115, 88), (38, 25, 86, 99), (30, 35, 96, 91), (25, 36, 97, 86), (33, 30, 91, 94), (28, 31, 92, 89), (35, 27, 88, 96), (36, 28, 89, 97), (31, 37, 98, 92), (37, 33, 94, 98), (71, 42, 103, 132), (40, 38, 99, 101), (50, 45, 106, 111), (51, 40, 101, 112), (45, 48, 109, 106), (46, 43, 104, 107), (42, 50, 111, 103), (43, 51, 112, 104), (52, 46, 107, 113), (48, 52, 113, 109), (54, 57, 118, 115), (55, 69, 130, 116), (65, 60, 121, 126), (66, 55, 116, 127), (60, 63, 124, 121), (61, 58, 119, 122), (57, 65, 126, 118), (58, 66, 127, 119), (67, 61, 122, 128), (63, 67, 128, 124), (74, 71, 132, 135), (69, 72, 133, 130), (77, 82, 143, 138), (72, 83, 144, 133), (80, 77, 138, 141), (75, 78, 139, 136), (82, 74, 135, 143), (83, 75, 136, 144), (78, 84, 145, 139), (84, 80, 141, 145), (176, 146, 190), (146, 160, 190), (146, 176, 149, 148), (160, 146, 148, 147), (156, 157, 152, 151), (158, 156, 151, 150), (151, 152, 155, 154), (150, 151, 154, 153), (147, 148, 156, 158), (148, 149, 157, 156), (154, 155, 159), (153, 154, 159), (193, 190, 161), (161, 190, 160), (161, 163, 164, 193), (160, 162, 163, 161), (171, 166, 167, 172), (173, 165, 166, 171), (166, 169, 170, 167), (165, 168, 169, 166), (162, 173, 171, 163), (163, 171, 172, 164), (169, 174, 170), (168, 174, 169), (176, 190, 175), (175, 190, 191), (175, 178, 179, 176), (191, 177, 178, 175), (186, 181, 182, 187), (188, 180, 181, 186), (181, 184, 185, 182), (180, 183, 184, 181), (177, 188, 186, 178), (178, 186, 187, 179), (184, 189, 185), (183, 189, 184), (193, 192, 190), (192, 191, 190), (192, 193, 196, 195), (191, 192, 195, 194), (203, 204, 199, 198), (205, 203, 198, 197), (198, 199, 202, 201), (197, 198, 201, 200), (194, 195, 203, 205), (195, 196, 204, 203), (201, 202, 206), (200, 201, 206), (237, 251, 207), (207, 251, 221), (207, 209, 210, 237), (221, 208, 209, 207), (217, 212, 213, 218), (219, 211, 212, 217), (212, 215, 216, 213), (211, 214, 215, 212), (208, 219, 217, 209), (209, 217, 218, 210), (215, 220, 216), (214, 220, 215), (254, 222, 251), (222, 221, 251), (222, 254, 225, 224), (221, 222, 224, 223), (232, 233, 228, 227), (234, 232, 227, 226), (227, 228, 231, 230), (226, 227, 230, 229), (223, 224, 232, 234), (224, 225, 233, 232), (230, 231, 235), (229, 230, 235), (237, 236, 251), (236, 252, 251), (236, 237, 240, 239), (252, 236, 239, 238), (247, 248, 243, 242), (249, 247, 242, 241), (242, 243, 246, 245), (241, 242, 245, 244), (238, 239, 247, 249), (239, 240, 248, 247), (245, 246, 250), (244, 245, 250), (254, 251, 253), (253, 251, 252), (253, 256, 257, 254), (252, 255, 256, 253), (264, 259, 260, 265), (266, 258, 259, 264), (259, 262, 263, 260), (258, 261, 262, 259), (255, 266, 264, 256), (256, 264, 265, 257), (262, 267, 263), (261, 267, 262), (149, 176, 237, 210), (160, 147, 208, 221), (152, 157, 218, 213), (147, 158, 219, 208), (155, 152, 213, 216), (150, 153, 214, 211), (157, 149, 210, 218), (158, 150, 211, 219), (153, 159, 220, 214), (159, 155, 216, 220), (193, 164, 225, 254), (162, 160, 221, 223), (172, 167, 228, 233), (173, 162, 223, 234), (167, 170, 231, 228), (168, 165, 226, 229), (164, 172, 233, 225), (165, 173, 234, 226), (174, 168, 229, 235), (170, 174, 235, 231), (176, 179, 240, 237), (177, 191, 252, 238), (187, 182, 243, 248), (188, 177, 238, 249), (182, 185, 246, 243), (183, 180, 241, 244), (179, 187, 248, 240), (180, 188, 249, 241), (189, 183, 244, 250), (185, 189, 250, 246), (196, 193, 254, 257), (191, 194, 255, 252), (199, 204, 265, 260), (194, 205, 266, 255), (202, 199, 260, 263), (197, 200, 261, 258), (204, 196, 257, 265), (205, 197, 258, 266), (200, 206, 267, 261), (206, 202, 263, 267), (298, 268, 312), (268, 282, 312), (268, 298, 271, 270), (282, 268, 270, 269), (278, 279, 274, 273), (280, 278, 273, 272), (273, 274, 277, 276), (272, 273, 276, 275), (269, 270, 278, 280), (270, 271, 279, 278), (276, 277, 281), (275, 276, 281), (315, 312, 283), (283, 312, 282), (283, 285, 286, 315), (282, 284, 285, 283), (293, 288, 289, 294), (295, 287, 288, 293), (288, 291, 292, 289), (287, 290, 291, 288), (284, 295, 293, 285), (285, 293, 294, 286), (291, 296, 292), (290, 296, 291), (298, 312, 297), (297, 312, 313), (297, 300, 301, 298), (313, 299, 300, 297), (308, 303, 304, 309), (310, 302, 303, 308), (303, 306, 307, 304), (302, 305, 306, 303), (299, 310, 308, 300), (300, 308, 309, 301), (306, 311, 307), (305, 311, 306), (315, 314, 312), (314, 313, 312), (314, 315, 318, 317), (313, 314, 317, 316), (325, 326, 321, 320), (327, 325, 320, 319), (320, 321, 324, 323), (319, 320, 323, 322), (316, 317, 325, 327), (317, 318, 326, 325), (323, 324, 328), (322, 323, 328), (359, 373, 329), (329, 373, 343), (329, 331, 332, 359), (343, 330, 331, 329), (339, 334, 335, 340), (341, 333, 334, 339), (334, 337, 338, 335), (333, 336, 337, 334), (330, 341, 339, 331), (331, 339, 340, 332), (337, 342, 338), (336, 342, 337), (376, 344, 373), (344, 343, 373), (344, 376, 347, 346), (343, 344, 346, 345), (354, 355, 350, 349), (356, 354, 349, 348), (349, 350, 353, 352), (348, 349, 352, 351), (345, 346, 354, 356), (346, 347, 355, 354), (352, 353, 357), (351, 352, 357), (359, 358, 373), (358, 374, 373), (358, 359, 362, 361), (374, 358, 361, 360), (369, 370, 365, 364), (371, 369, 364, 363), (364, 365, 368, 367), (363, 364, 367, 366), (360, 361, 369, 371), (361, 362, 370, 369), (367, 368, 372), (366, 367, 372), (376, 373, 375), (375, 373, 374), (375, 378, 379, 376), (374, 377, 378, 375), (386, 381, 382, 387), (388, 380, 381, 386), (381, 384, 385, 382), (380, 383, 384, 381), (377, 388, 386, 378), (378, 386, 387, 379), (384, 389, 385), (383, 389, 384), (271, 298, 359, 332), (282, 269, 330, 343), (274, 279, 340, 335), (269, 280, 341, 330), (277, 274, 335, 338), (272, 275, 336, 333), (279, 271, 332, 340), (280, 272, 333, 341), (275, 281, 342, 336), (281, 277, 338, 342), (315, 286, 347, 376), (284, 282, 343, 345), (294, 289, 350, 355), (295, 284, 345, 356), (289, 292, 353, 350), (290, 287, 348, 351), (286, 294, 355, 347), (287, 295, 356, 348), (296, 290, 351, 357), (292, 296, 357, 353), (298, 301, 362, 359), (299, 313, 374, 360), (309, 304, 365, 370), (310, 299, 360, 371), (304, 307, 368, 365), (305, 302, 363, 366), (301, 309, 370, 362), (302, 310, 371, 363), (311, 305, 366, 372), (307, 311, 372, 368), (318, 315, 376, 379), (313, 316, 377, 374), (321, 326, 387, 382), (316, 327, 388, 377), (324, 321, 382, 385), (319, 322, 383, 380), (326, 318, 379, 387), (327, 319, 380, 388), (322, 328, 389, 383), (328, 324, 385, 389), (420, 390, 434), (390, 404, 434), (390, 420, 393, 392), (404, 390, 392, 391), (400, 401, 396, 395), (402, 400, 395, 394), (395, 396, 399, 398), (394, 395, 398, 397), (391, 392, 400, 402), (392, 393, 401, 400), (398, 399, 403), (397, 398, 403), (437, 434, 405), (405, 434, 404), (405, 407, 408, 437), (404, 406, 407, 405), (415, 410, 411, 416), (417, 409, 410, 415), (410, 413, 414, 411), (409, 412, 413, 410), (406, 417, 415, 407), (407, 415, 416, 408), (413, 418, 414), (412, 418, 413), (420, 434, 419), (419, 434, 435), (419, 422, 423, 420), (435, 421, 422, 419), (430, 425, 426, 431), (432, 424, 425, 430), (425, 428, 429, 426), (424, 427, 428, 425), (421, 432, 430, 422), (422, 430, 431, 423), (428, 433, 429), (427, 433, 428), (437, 436, 434), (436, 435, 434), (436, 437, 440, 439), (435, 436, 439, 438), (447, 448, 443, 442), (449, 447, 442, 441), (442, 443, 446, 445), (441, 442, 445, 444), (438, 439, 447, 449), (439, 440, 448, 447), (445, 446, 450), (444, 445, 450), (481, 495, 451), (451, 495, 465), (451, 453, 454, 481), (465, 452, 453, 451), (461, 456, 457, 462), (463, 455, 456, 461), (456, 459, 460, 457), (455, 458, 459, 456), (452, 463, 461, 453), (453, 461, 462, 454), (459, 464, 460), (458, 464, 459), (498, 466, 495), (466, 465, 495), (466, 498, 469, 468), (465, 466, 468, 467), (476, 477, 472, 471), (478, 476, 471, 470), (471, 472, 475, 474), (470, 471, 474, 473), (467, 468, 476, 478), (468, 469, 477, 476), (474, 475, 479), (473, 474, 479), (481, 480, 495), (480, 496, 495), (480, 481, 484, 483), (496, 480, 483, 482), (491, 492, 487, 486), (493, 491, 486, 485), (486, 487, 490, 489), (485, 486, 489, 488), (482, 483, 491, 493), (483, 484, 492, 491), (489, 490, 494), (488, 489, 494), (498, 495, 497), (497, 495, 496), (497, 500, 501, 498), (496, 499, 500, 497), (508, 503, 504, 509), (510, 502, 503, 508), (503, 506, 507, 504), (502, 505, 506, 503), (499, 510, 508, 500), (500, 508, 509, 501), (506, 511, 507), (505, 511, 506), (393, 420, 481, 454), (404, 391, 452, 465), (396, 401, 462, 457), (391, 402, 463, 452), (399, 396, 457, 460), (394, 397, 458, 455), (401, 393, 454, 462), (402, 394, 455, 463), (397, 403, 464, 458), (403, 399, 460, 464), (437, 408, 469, 498), (406, 404, 465, 467), (416, 411, 472, 477), (417, 406, 467, 478), (411, 414, 475, 472), (412, 409, 470, 473), (408, 416, 477, 469), (409, 417, 478, 470), (418, 412, 473, 479), (414, 418, 479, 475), (420, 423, 484, 481), (421, 435, 496, 482), (431, 426, 487, 492), (432, 421, 482, 493), (426, 429, 490, 487), (427, 424, 485, 488), (423, 431, 492, 484), (424, 432, 493, 485), (433, 427, 488, 494), (429, 433, 494, 490), (440, 437, 498, 501), (435, 438, 499, 496), (443, 448, 509, 504), (438, 449, 510, 499), (446, 443, 504, 507), (441, 444, 505, 502), (448, 440, 501, 509), (449, 441, 502, 510), (444, 450, 511, 505), (450, 446, 507, 511), (542, 512, 556), (512, 526, 556), (512, 542, 515, 514), (526, 512, 514, 513), (522, 523, 518, 517), (524, 522, 517, 516), (517, 518, 521, 520), (516, 517, 520, 519), (513, 514, 522, 524), (514, 515, 523, 522), (520, 521, 525), (519, 520, 525), (559, 556, 527), (527, 556, 526), (527, 529, 530, 559), (526, 528, 529, 527), (537, 532, 533, 538), (539, 531, 532, 537), (532, 535, 536, 533), (531, 534, 535, 532), (528, 539, 537, 529), (529, 537, 538, 530), (535, 540, 536), (534, 540, 535), (542, 556, 541), (541, 556, 557), (541, 544, 545, 542), (557, 543, 544, 541), (552, 547, 548, 553), (554, 546, 547, 552), (547, 550, 551, 548), (546, 549, 550, 547), (543, 554, 552, 544), (544, 552, 553, 545), (550, 555, 551), (549, 555, 550), (559, 558, 556), (558, 557, 556), (558, 559, 562, 561), (557, 558, 561, 560), (569, 570, 565, 564), (571, 569, 564, 563), (564, 565, 568, 567), (563, 564, 567, 566), (560, 561, 569, 571), (561, 562, 570, 569), (567, 568, 572), (566, 567, 572), (603, 617, 573), (573, 617, 587), (573, 575, 576, 603), (587, 574, 575, 573), (583, 578, 579, 584), (585, 577, 578, 583), (578, 581, 582, 579), (577, 580, 581, 578), (574, 585, 583, 575), (575, 583, 584, 576), (581, 586, 582), (580, 586, 581), (620, 588, 617), (588, 587, 617), (588, 620, 591, 590), (587, 588, 590, 589), (598, 599, 594, 593), (600, 598, 593, 592), (593, 594, 597, 596), (592, 593, 596, 595), (589, 590, 598, 600), (590, 591, 599, 598), (596, 597, 601), (595, 596, 601), (603, 602, 617), (602, 618, 617), (602, 603, 606, 605), (618, 602, 605, 604), (613, 614, 609, 608), (615, 613, 608, 607), (608, 609, 612, 611), (607, 608, 611, 610), (604, 605, 613, 615), (605, 606, 614, 613), (611, 612, 616), (610, 611, 616), (620, 617, 619), (619, 617, 618), (619, 622, 623, 620), (618, 621, 622, 619), (630, 625, 626, 631), (632, 624, 625, 630), (625, 628, 629, 626), (624, 627, 628, 625), (621, 632, 630, 622), (622, 630, 631, 623), (628, 633, 629), (627, 633, 628), (515, 542, 603, 576), (526, 513, 574, 587), (518, 523, 584, 579), (513, 524, 585, 574), (521, 518, 579, 582), (516, 519, 580, 577), (523, 515, 576, 584), (524, 516, 577, 585), (519, 525, 586, 580), (525, 521, 582, 586), (559, 530, 591, 620), (528, 526, 587, 589), (538, 533, 594, 599), (539, 528, 589, 600), (533, 536, 597, 594), (534, 531, 592, 595), (530, 538, 599, 591), (531, 539, 600, 592), (540, 534, 595, 601), (536, 540, 601, 597), (542, 545, 606, 603), (543, 557, 618, 604), (553, 548, 609, 614), (554, 543, 604, 615), (548, 551, 612, 609), (549, 546, 607, 610), (545, 553, 614, 606), (546, 554, 615, 607), (555, 549, 610, 616), (551, 555, 616, 612), (562, 559, 620, 623), (557, 560, 621, 618), (565, 570, 631, 626), (560, 571, 632, 621), (568, 565, 626, 629), (563, 566, 627, 624), (570, 562, 623, 631), (571, 563, 624, 632), (566, 572, 633, 627), (572, 568, 629, 633), (664, 634, 678), (634, 648, 678), (634, 664, 637, 636), (648, 634, 636, 635), (644, 645, 640, 639), (646, 644, 639, 638), (639, 640, 643, 642), (638, 639, 642, 641), (635, 636, 644, 646), (636, 637, 645, 644), (642, 643, 647), (641, 642, 647), (681, 678, 649), (649, 678, 648), (649, 651, 652, 681), (648, 650, 651, 649), (659, 654, 655, 660), (661, 653, 654, 659), (654, 657, 658, 655), (653, 656, 657, 654), (650, 661, 659, 651), (651, 659, 660, 652), (657, 662, 658), (656, 662, 657), (664, 678, 663), (663, 678, 679), (663, 666, 667, 664), (679, 665, 666, 663), (674, 669, 670, 675), (676, 668, 669, 674), (669, 672, 673, 670), (668, 671, 672, 669), (665, 676, 674, 666), (666, 674, 675, 667), (672, 677, 673), (671, 677, 672), (681, 680, 678), (680, 679, 678), (680, 681, 684, 683), (679, 680, 683, 682), (691, 692, 687, 686), (693, 691, 686, 685), (686, 687, 690, 689), (685, 686, 689, 688), (682, 683, 691, 693), (683, 684, 692, 691), (689, 690, 694), (688, 689, 694), (725, 739, 695), (695, 739, 709), (695, 697, 698, 725), (709, 696, 697, 695), (705, 700, 701, 706), (707, 699, 700, 705), (700, 703, 704, 701), (699, 702, 703, 700), (696, 707, 705, 697), (697, 705, 706, 698), (703, 708, 704), (702, 708, 703), (742, 710, 739), (710, 709, 739), (710, 742, 713, 712), (709, 710, 712, 711), (720, 721, 716, 715), (722, 720, 715, 714), (715, 716, 719, 718), (714, 715, 718, 717), (711, 712, 720, 722), (712, 713, 721, 720), (718, 719, 723), (717, 718, 723), (725, 724, 739), (724, 740, 739), (724, 725, 728, 727), (740, 724, 727, 726), (735, 736, 731, 730), (737, 735, 730, 729), (730, 731, 734, 733), (729, 730, 733, 732), (726, 727, 735, 737), (727, 728, 736, 735), (733, 734, 738), (732, 733, 738), (742, 739, 741), (741, 739, 740), (741, 744, 745, 742), (740, 743, 744, 741), (752, 747, 748, 753), (754, 746, 747, 752), (747, 750, 751, 748), (746, 749, 750, 747), (743, 754, 752, 744), (744, 752, 753, 745), (750, 755, 751), (749, 755, 750), (637, 664, 725, 698), (648, 635, 696, 709), (640, 645, 706, 701), (635, 646, 707, 696), (643, 640, 701, 704), (638, 641, 702, 699), (645, 637, 698, 706), (646, 638, 699, 707), (641, 647, 708, 702), (647, 643, 704, 708), (681, 652, 713, 742), (650, 648, 709, 711), (660, 655, 716, 721), (661, 650, 711, 722), (655, 658, 719, 716), (656, 653, 714, 717), (652, 660, 721, 713), (653, 661, 722, 714), (662, 656, 717, 723), (658, 662, 723, 719), (664, 667, 728, 725), (665, 679, 740, 726), (675, 670, 731, 736), (676, 665, 726, 737), (670, 673, 734, 731), (671, 668, 729, 732), (667, 675, 736, 728), (668, 676, 737, 729), (677, 671, 732, 738), (673, 677, 738, 734), (684, 681, 742, 745), (679, 682, 743, 740), (687, 692, 753, 748), (682, 693, 754, 743), (690, 687, 748, 751), (685, 688, 749, 746), (692, 684, 745, 753), (693, 685, 746, 754), (688, 694, 755, 749), (694, 690, 751, 755), (786, 756, 800), (756, 770, 800), (756, 786, 759, 758), (770, 756, 758, 757), (766, 767, 762, 761), (768, 766, 761, 760), (761, 762, 765, 764), (760, 761, 764, 763), (757, 758, 766, 768), (758, 759, 767, 766), (764, 765, 769), (763, 764, 769), (803, 800, 771), (771, 800, 770), (771, 773, 774, 803), (770, 772, 773, 771), (781, 776, 777, 782), (783, 775, 776, 781), (776, 779, 780, 777), (775, 778, 779, 776), (772, 783, 781, 773), (773, 781, 782, 774), (779, 784, 780), (778, 784, 779), (786, 800, 785), (785, 800, 801), (785, 788, 789, 786), (801, 787, 788, 785), (796, 791, 792, 797), (798, 790, 791, 796), (791, 794, 795, 792), (790, 793, 794, 791), (787, 798, 796, 788), (788, 796, 797, 789), (794, 799, 795), (793, 799, 794), (803, 802, 800), (802, 801, 800), (802, 803, 806, 805), (801, 802, 805, 804), (813, 814, 809, 808), (815, 813, 808, 807), (808, 809, 812, 811), (807, 808, 811, 810), (804, 805, 813, 815), (805, 806, 814, 813), (811, 812, 816), (810, 811, 816), (847, 861, 817), (817, 861, 831), (817, 819, 820, 847), (831, 818, 819, 817), (827, 822, 823, 828), (829, 821, 822, 827), (822, 825, 826, 823), (821, 824, 825, 822), (818, 829, 827, 819), (819, 827, 828, 820), (825, 830, 826), (824, 830, 825), (864, 832, 861), (832, 831, 861), (832, 864, 835, 834), (831, 832, 834, 833), (842, 843, 838, 837), (844, 842, 837, 836), (837, 838, 841, 840), (836, 837, 840, 839), (833, 834, 842, 844), (834, 835, 843, 842), (840, 841, 845), (839, 840, 845), (847, 846, 861), (846, 862, 861), (846, 847, 850, 849), (862, 846, 849, 848), (857, 858, 853, 852), (859, 857, 852, 851), (852, 853, 856, 855), (851, 852, 855, 854), (848, 849, 857, 859), (849, 850, 858, 857), (855, 856, 860), (854, 855, 860), (864, 861, 863), (863, 861, 862), (863, 866, 867, 864), (862, 865, 866, 863), (874, 869, 870, 875), (876, 868, 869, 874), (869, 872, 873, 870), (868, 871, 872, 869), (865, 876, 874, 866), (866, 874, 875, 867), (872, 877, 873), (871, 877, 872), (759, 786, 847, 820), (770, 757, 818, 831), (762, 767, 828, 823), (757, 768, 829, 818), (765, 762, 823, 826), (760, 763, 824, 821), (767, 759, 820, 828), (768, 760, 821, 829), (763, 769, 830, 824), (769, 765, 826, 830), (803, 774, 835, 864), (772, 770, 831, 833), (782, 777, 838, 843), (783, 772, 833, 844), (777, 780, 841, 838), (778, 775, 836, 839), (774, 782, 843, 835), (775, 783, 844, 836), (784, 778, 839, 845), (780, 784, 845, 841), (786, 789, 850, 847), (787, 801, 862, 848), (797, 792, 853, 858), (798, 787, 848, 859), (792, 795, 856, 853), (793, 790, 851, 854), (789, 797, 858, 850), (790, 798, 859, 851), (799, 793, 854, 860), (795, 799, 860, 856), (806, 803, 864, 867), (801, 804, 865, 862), (809, 814, 875, 870), (804, 815, 876, 865), (812, 809, 870, 873), (807, 810, 871, 868), (814, 806, 867, 875), (815, 807, 868, 876), (810, 816, 877, 871), (816, 812, 873, 877), (908, 878, 922), (878, 892, 922), (878, 908, 881, 880), (892, 878, 880, 879), (888, 889, 884, 883), (890, 888, 883, 882), (883, 884, 887, 886), (882, 883, 886, 885), (879, 880, 888, 890), (880, 881, 889, 888), (886, 887, 891), (885, 886, 891), (925, 922, 893), (893, 922, 892), (893, 895, 896, 925), (892, 894, 895, 893), (903, 898, 899, 904), (905, 897, 898, 903), (898, 901, 902, 899), (897, 900, 901, 898), (894, 905, 903, 895), (895, 903, 904, 896), (901, 906, 902), (900, 906, 901), (908, 922, 907), (907, 922, 923), (907, 910, 911, 908), (923, 909, 910, 907), (918, 913, 914, 919), (920, 912, 913, 918), (913, 916, 917, 914), (912, 915, 916, 913), (909, 920, 918, 910), (910, 918, 919, 911), (916, 921, 917), (915, 921, 916), (925, 924, 922), (924, 923, 922), (924, 925, 928, 927), (923, 924, 927, 926), (935, 936, 931, 930), (937, 935, 930, 929), (930, 931, 934, 933), (929, 930, 933, 932), (926, 927, 935, 937), (927, 928, 936, 935), (933, 934, 938), (932, 933, 938), (969, 983, 939), (939, 983, 953), (939, 941, 942, 969), (953, 940, 941, 939), (949, 944, 945, 950), (951, 943, 944, 949), (944, 947, 948, 945), (943, 946, 947, 944), (940, 951, 949, 941), (941, 949, 950, 942), (947, 952, 948), (946, 952, 947), (986, 954, 983), (954, 953, 983), (954, 986, 957, 956), (953, 954, 956, 955), (964, 965, 960, 959), (966, 964, 959, 958), (959, 960, 963, 962), (958, 959, 962, 961), (955, 956, 964, 966), (956, 957, 965, 964), (962, 963, 967), (961, 962, 967), (969, 968, 983), (968, 984, 983), (968, 969, 972, 971), (984, 968, 971, 970), (979, 980, 975, 974), (981, 979, 974, 973), (974, 975, 978, 977), (973, 974, 977, 976), (970, 971, 979, 981), (971, 972, 980, 979), (977, 978, 982), (976, 977, 982), (986, 983, 985), (985, 983, 984), (985, 988, 989, 986), (984, 987, 988, 985), (996, 991, 992, 997), (998, 990, 991, 996), (991, 994, 995, 992), (990, 993, 994, 991), (987, 998, 996, 988), (988, 996, 997, 989), (994, 999, 995), (993, 999, 994), (881, 908, 969, 942), (892, 879, 940, 953), (884, 889, 950, 945), (879, 890, 951, 940), (887, 884, 945, 948), (882, 885, 946, 943), (889, 881, 942, 950), (890, 882, 943, 951), (885, 891, 952, 946), (891, 887, 948, 952), (925, 896, 957, 986), (894, 892, 953, 955), (904, 899, 960, 965), (905, 894, 955, 966), (899, 902, 963, 960), (900, 897, 958, 961), (896, 904, 965, 957), (897, 905, 966, 958), (906, 900, 961, 967), (902, 906, 967, 963), (908, 911, 972, 969), (909, 923, 984, 970), (919, 914, 975, 980), (920, 909, 970, 981), (914, 917, 978, 975), (915, 912, 973, 976), (911, 919, 980, 972), (912, 920, 981, 973), (921, 915, 976, 982), (917, 921, 982, 978), (928, 925, 986, 989), (923, 926, 987, 984), (931, 936, 997, 992), (926, 937, 998, 987), (934, 931, 992, 995), (929, 932, 993, 990), (936, 928, 989, 997), (937, 929, 990, 998), (932, 938, 999, 993), (938, 934, 995, 999), (1030, 1000, 1044), (1000, 1014, 1044), (1000, 1030, 1003, 1002), (1014, 1000, 1002, 1001), (1010, 1011, 1006, 1005), (1012, 1010, 1005, 1004), (1005, 1006, 1009, 1008), (1004, 1005, 1008, 1007), (1001, 1002, 1010, 1012), (1002, 1003, 1011, 1010), (1008, 1009, 1013), (1007, 1008, 1013), (1047, 1044, 1015), (1015, 1044, 1014), (1015, 1017, 1018, 1047), (1014, 1016, 1017, 1015), (1025, 1020, 1021, 1026), (1027, 1019, 1020, 1025), (1020, 1023, 1024, 1021), (1019, 1022, 1023, 1020), (1016, 1027, 1025, 1017), (1017, 1025, 1026, 1018), (1023, 1028, 1024), (1022, 1028, 1023), (1030, 1044, 1029), (1029, 1044, 1045), (1029, 1032, 1033, 1030), (1045, 1031, 1032, 1029), (1040, 1035, 1036, 1041), (1042, 1034, 1035, 1040), (1035, 1038, 1039, 1036), (1034, 1037, 1038, 1035), (1031, 1042, 1040, 1032), (1032, 1040, 1041, 1033), (1038, 1043, 1039), (1037, 1043, 1038), (1047, 1046, 1044), (1046, 1045, 1044), (1046, 1047, 1050, 1049), (1045, 1046, 1049, 1048), (1057, 1058, 1053, 1052), (1059, 1057, 1052, 1051), (1052, 1053, 1056, 1055), (1051, 1052, 1055, 1054), (1048, 1049, 1057, 1059), (1049, 1050, 1058, 1057), (1055, 1056, 1060), (1054, 1055, 1060), (1091, 1105, 1061), (1061, 1105, 1075), (1061, 1063, 1064, 1091), (1075, 1062, 1063, 1061), (1071, 1066, 1067, 1072), (1073, 1065, 1066, 1071), (1066, 1069, 1070, 1067), (1065, 1068, 1069, 1066), (1062, 1073, 1071, 1063), (1063, 1071, 1072, 1064), (1069, 1074, 1070), (1068, 1074, 1069), (1108, 1076, 1105), (1076, 1075, 1105), (1076, 1108, 1079, 1078), (1075, 1076, 1078, 1077), (1086, 1087, 1082, 1081), (1088, 1086, 1081, 1080), (1081, 1082, 1085, 1084), (1080, 1081, 1084, 1083), (1077, 1078, 1086, 1088), (1078, 1079, 1087, 1086), (1084, 1085, 1089), (1083, 1084, 1089), (1091, 1090, 1105), (1090, 1106, 1105), (1090, 1091, 1094, 1093), (1106, 1090, 1093, 1092), (1101, 1102, 1097, 1096), (1103, 1101, 1096, 1095), (1096, 1097, 1100, 1099), (1095, 1096, 1099, 1098), (1092, 1093, 1101, 1103), (1093, 1094, 1102, 1101), (1099, 1100, 1104), (1098, 1099, 1104), (1108, 1105, 1107), (1107, 1105, 1106), (1107, 1110, 1111, 1108), (1106, 1109, 1110, 1107), (1118, 1113, 1114, 1119), (1120, 1112, 1113, 1118), (1113, 1116, 1117, 1114), (1112, 1115, 1116, 1113), (1109, 1120, 1118, 1110), (1110, 1118, 1119, 1111), (1116, 1121, 1117), (1115, 1121, 1116), (1003, 1030, 1091, 1064), (1014, 1001, 1062, 1075), (1006, 1011, 1072, 1067), (1001, 1012, 1073, 1062), (1009, 1006, 1067, 1070), (1004, 1007, 1068, 1065), (1011, 1003, 1064, 1072), (1012, 1004, 1065, 1073), (1007, 1013, 1074, 1068), (1013, 1009, 1070, 1074), (1047, 1018, 1079, 1108), (1016, 1014, 1075, 1077), (1026, 1021, 1082, 1087), (1027, 1016, 1077, 1088), (1021, 1024, 1085, 1082), (1022, 1019, 1080, 1083), (1018, 1026, 1087, 1079), (1019, 1027, 1088, 1080), (1028, 1022, 1083, 1089), (1024, 1028, 1089, 1085), (1030, 1033, 1094, 1091), (1031, 1045, 1106, 1092), (1041, 1036, 1097, 1102), (1042, 1031, 1092, 1103), (1036, 1039, 1100, 1097), (1037, 1034, 1095, 1098), (1033, 1041, 1102, 1094), (1034, 1042, 1103, 1095), (1043, 1037, 1098, 1104), (1039, 1043, 1104, 1100), (1050, 1047, 1108, 1111), (1045, 1048, 1109, 1106), (1053, 1058, 1119, 1114), (1048, 1059, 1120, 1109), (1056, 1053, 1114, 1117), (1051, 1054, 1115, 1112), (1058, 1050, 1111, 1119), (1059, 1051, 1112, 1120), (1054, 1060, 1121, 1115), (1060, 1056, 1117, 1121), (1152, 1122, 1166), (1122, 1136, 1166), (1122, 1152, 1125, 1124), (1136, 1122, 1124, 1123), (1132, 1133, 1128, 1127), (1134, 1132, 1127, 1126), (1127, 1128, 1131, 1130), (1126, 1127, 1130, 1129), (1123, 1124, 1132, 1134), (1124, 1125, 1133, 1132), (1130, 1131, 1135), (1129, 1130, 1135), (1169, 1166, 1137), (1137, 1166, 1136), (1137, 1139, 1140, 1169), (1136, 1138, 1139, 1137), (1147, 1142, 1143, 1148), (1149, 1141, 1142, 1147), (1142, 1145, 1146, 1143), (1141, 1144, 1145, 1142), (1138, 1149, 1147, 1139), (1139, 1147, 1148, 1140), (1145, 1150, 1146), (1144, 1150, 1145), (1152, 1166, 1151), (1151, 1166, 1167), (1151, 1154, 1155, 1152), (1167, 1153, 1154, 1151), (1162, 1157, 1158, 1163), (1164, 1156, 1157, 1162), (1157, 1160, 1161, 1158), (1156, 1159, 1160, 1157), (1153, 1164, 1162, 1154), (1154, 1162, 1163, 1155), (1160, 1165, 1161), (1159, 1165, 1160), (1169, 1168, 1166), (1168, 1167, 1166), (1168, 1169, 1172, 1171), (1167, 1168, 1171, 1170), (1179, 1180, 1175, 1174), (1181, 1179, 1174, 1173), (1174, 1175, 1178, 1177), (1173, 1174, 1177, 1176), (1170, 1171, 1179, 1181), (1171, 1172, 1180, 1179), (1177, 1178, 1182), (1176, 1177, 1182), (1213, 1227, 1183), (1183, 1227, 1197), (1183, 1185, 1186, 1213), (1197, 1184, 1185, 1183), (1193, 1188, 1189, 1194), (1195, 1187, 1188, 1193), (1188, 1191, 1192, 1189), (1187, 1190, 1191, 1188), (1184, 1195, 1193, 1185), (1185, 1193, 1194, 1186), (1191, 1196, 1192), (1190, 1196, 1191), (1230, 1198, 1227), (1198, 1197, 1227), (1198, 1230, 1201, 1200), (1197, 1198, 1200, 1199), (1208, 1209, 1204, 1203), (1210, 1208, 1203, 1202), (1203, 1204, 1207, 1206), (1202, 1203, 1206, 1205), (1199, 1200, 1208, 1210), (1200, 1201, 1209, 1208), (1206, 1207, 1211), (1205, 1206, 1211), (1213, 1212, 1227), (1212, 1228, 1227), (1212, 1213, 1216, 1215), (1228, 1212, 1215, 1214), (1223, 1224, 1219, 1218), (1225, 1223, 1218, 1217), (1218, 1219, 1222, 1221), (1217, 1218, 1221, 1220), (1214, 1215, 1223, 1225), (1215, 1216, 1224, 1223), (1221, 1222, 1226), (1220, 1221, 1226), (1230, 1227, 1229), (1229, 1227, 1228), (1229, 1232, 1233, 1230), (1228, 1231, 1232, 1229), (1240, 1235, 1236, 1241), (1242, 1234, 1235, 1240), (1235, 1238, 1239, 1236), (1234, 1237, 1238, 1235), (1231, 1242, 1240, 1232), (1232, 1240, 1241, 1233), (1238, 1243, 1239), (1237, 1243, 1238), (1125, 1152, 1213, 1186), (1136, 1123, 1184, 1197), (1128, 1133, 1194, 1189), (1123, 1134, 1195, 1184), (1131, 1128, 1189, 1192), (1126, 1129, 1190, 1187), (1133, 1125, 1186, 1194), (1134, 1126, 1187, 1195), (1129, 1135, 1196, 1190), (1135, 1131, 1192, 1196), (1169, 1140, 1201, 1230), (1138, 1136, 1197, 1199), (1148, 1143, 1204, 1209), (1149, 1138, 1199, 1210), (1143, 1146, 1207, 1204), (1144, 1141, 1202, 1205), (1140, 1148, 1209, 1201), (1141, 1149, 1210, 1202), (1150, 1144, 1205, 1211), (1146, 1150, 1211, 1207), (1152, 1155, 1216, 1213), (1153, 1167, 1228, 1214), (1163, 1158, 1219, 1224), (1164, 1153, 1214, 1225), (1158, 1161, 1222, 1219), (1159, 1156, 1217, 1220), (1155, 1163, 1224, 1216), (1156, 1164, 1225, 1217), (1165, 1159, 1220, 1226), (1161, 1165, 1226, 1222), (1172, 1169, 1230, 1233), (1167, 1170, 1231, 1228), (1175, 1180, 1241, 1236), (1170, 1181, 1242, 1231), (1178, 1175, 1236, 1239), (1173, 1176, 1237, 1234), (1180, 1172, 1233, 1241), (1181, 1173, 1234, 1242), (1176, 1182, 1243, 1237), (1182, 1178, 1239, 1243), (1274, 1244, 1288), (1244, 1258, 1288), (1244, 1274, 1247, 1246), (1258, 1244, 1246, 1245), (1254, 1255, 1250, 1249), (1256, 1254, 1249, 1248), (1249, 1250, 1253, 1252), (1248, 1249, 1252, 1251), (1245, 1246, 1254, 1256), (1246, 1247, 1255, 1254), (1252, 1253, 1257), (1251, 1252, 1257), (1291, 1288, 1259), (1259, 1288, 1258), (1259, 1261, 1262, 1291), (1258, 1260, 1261, 1259), (1269, 1264, 1265, 1270), (1271, 1263, 1264, 1269), (1264, 1267, 1268, 1265), (1263, 1266, 1267, 1264), (1260, 1271, 1269, 1261), (1261, 1269, 1270, 1262), (1267, 1272, 1268), (1266, 1272, 1267), (1274, 1288, 1273), (1273, 1288, 1289), (1273, 1276, 1277, 1274), (1289, 1275, 1276, 1273), (1284, 1279, 1280, 1285), (1286, 1278, 1279, 1284), (1279, 1282, 1283, 1280), (1278, 1281, 1282, 1279), (1275, 1286, 1284, 1276), (1276, 1284, 1285, 1277), (1282, 1287, 1283), (1281, 1287, 1282), (1291, 1290, 1288), (1290, 1289, 1288), (1290, 1291, 1294, 1293), (1289, 1290, 1293, 1292), (1301, 1302, 1297, 1296), (1303, 1301, 1296, 1295), (1296, 1297, 1300, 1299), (1295, 1296, 1299, 1298), (1292, 1293, 1301, 1303), (1293, 1294, 1302, 1301), (1299, 1300, 1304), (1298, 1299, 1304), (1335, 1349, 1305), (1305, 1349, 1319), (1305, 1307, 1308, 1335), (1319, 1306, 1307, 1305), (1315, 1310, 1311, 1316), (1317, 1309, 1310, 1315), (1310, 1313, 1314, 1311), (1309, 1312, 1313, 1310), (1306, 1317, 1315, 1307), (1307, 1315, 1316, 1308), (1313, 1318, 1314), (1312, 1318, 1313), (1352, 1320, 1349), (1320, 1319, 1349), (1320, 1352, 1323, 1322), (1319, 1320, 1322, 1321), (1330, 1331, 1326, 1325), (1332, 1330, 1325, 1324), (1325, 1326, 1329, 1328), (1324, 1325, 1328, 1327), (1321, 1322, 1330, 1332), (1322, 1323, 1331, 1330), (1328, 1329, 1333), (1327, 1328, 1333), (1335, 1334, 1349), (1334, 1350, 1349), (1334, 1335, 1338, 1337), (1350, 1334, 1337, 1336), (1345, 1346, 1341, 1340), (1347, 1345, 1340, 1339), (1340, 1341, 1344, 1343), (1339, 1340, 1343, 1342), (1336, 1337, 1345, 1347), (1337, 1338, 1346, 1345), (1343, 1344, 1348), (1342, 1343, 1348), (1352, 1349, 1351), (1351, 1349, 1350), (1351, 1354, 1355, 1352), (1350, 1353, 1354, 1351), (1362, 1357, 1358, 1363), (1364, 1356, 1357, 1362), (1357, 1360, 1361, 1358), (1356, 1359, 1360, 1357), (1353, 1364, 1362, 1354), (1354, 1362, 1363, 1355), (1360, 1365, 1361), (1359, 1365, 1360), (1247, 1274, 1335, 1308), (1258, 1245, 1306, 1319), (1250, 1255, 1316, 1311), (1245, 1256, 1317, 1306), (1253, 1250, 1311, 1314), (1248, 1251, 1312, 1309), (1255, 1247, 1308, 1316), (1256, 1248, 1309, 1317), (1251, 1257, 1318, 1312), (1257, 1253, 1314, 1318), (1291, 1262, 1323, 1352), (1260, 1258, 1319, 1321), (1270, 1265, 1326, 1331), (1271, 1260, 1321, 1332), (1265, 1268, 1329, 1326), (1266, 1263, 1324, 1327), (1262, 1270, 1331, 1323), (1263, 1271, 1332, 1324), (1272, 1266, 1327, 1333), (1268, 1272, 1333, 1329), (1274, 1277, 1338, 1335), (1275, 1289, 1350, 1336), (1285, 1280, 1341, 1346), (1286, 1275, 1336, 1347), (1280, 1283, 1344, 1341), (1281, 1278, 1339, 1342), (1277, 1285, 1346, 1338), (1278, 1286, 1347, 1339), (1287, 1281, 1342, 1348), (1283, 1287, 1348, 1344), (1294, 1291, 1352, 1355), (1289, 1292, 1353, 1350), (1297, 1302, 1363, 1358), (1292, 1303, 1364, 1353), (1300, 1297, 1358, 1361), (1295, 1298, 1359, 1356), (1302, 1294, 1355, 1363), (1303, 1295, 1356, 1364), (1298, 1304, 1365, 1359), (1304, 1300, 1361, 1365), (1368, 1370, 1366, 1367), (1372, 1371, 1366, 1370), (1371, 1373, 1374, 1366), (1367, 1366, 1374, 1369)])
me_cylinder_003.polygons.foreach_set('material_index', [0, 0, 0, 0, 0, 0, 0, 0, 0, 0, 0, 0, 0, 0, 0, 0, 0, 0, 1, 1, 1, 1, 1, 1, 1, 1, 1, 1, 1, 1, 1, 1, 1, 1, 1, 1, 1, 1, 1, 1, 1, 1, 1, 1, 1, 1, 1, 1, 1, 1, 1, 1, 1, 1, 1, 1, 1, 1, 1, 1, 1, 1, 1, 1, 1, 1, 1, 1, 1, 1, 1, 1, 1, 1, 1, 1, 1, 1, 1, 1, 1, 1, 1, 1, 1, 1, 1, 1, 1, 1, 1, 1, 1, 1, 1, 1, 1, 1, 1, 1, 1, 1, 1, 1, 1, 1, 1, 1, 1, 1, 1, 1, 1, 1, 1, 1, 1, 1, 1, 1, 1, 1, 1, 1, 1, 1, 1, 1, 1, 1, 1, 1, 1, 1, 1, 1, 1, 1, 1, 1, 1, 1, 1, 1, 1, 1, 1, 1, 1, 1, 1, 1, 1, 1, 1, 1, 1, 1, 1, 1, 1, 1, 1, 1, 1, 1, 1, 1, 1, 1, 1, 1, 1, 1, 1, 1, 1, 1, 1, 1, 1, 1, 1, 1, 1, 1, 1, 1, 1, 1, 1, 1, 1, 1, 1, 1, 1, 1, 1, 1, 1, 1, 1, 1, 1, 1, 1, 1, 1, 1, 1, 1, 1, 1, 1, 1, 1, 1, 1, 1, 1, 1, 1, 1, 1, 1, 1, 1, 1, 1, 1, 1, 1, 1, 1, 1, 1, 1, 1, 1, 1, 1, 1, 1, 1, 1, 1, 1, 1, 1, 1, 1, 1, 1, 1, 1, 1, 1, 1, 1, 1, 1, 1, 1, 1, 1, 1, 1, 1, 1, 1, 1, 1, 1, 1, 1, 1, 1, 1, 1, 1, 1, 1, 1, 1, 1, 1, 1, 1, 1, 1, 1, 1, 1, 1, 1, 1, 1, 1, 1, 1, 1, 1, 1, 1, 1, 1, 1, 1, 1, 1, 1, 1, 1, 1, 1, 1, 1, 1, 1, 1, 1, 1, 1, 1, 1, 1, 1, 1, 1, 1, 1, 1, 1, 1, 1, 1, 1, 1, 1, 1, 1, 1, 1, 1, 1, 1, 1, 1, 1, 1, 1, 1, 1, 1, 1, 1, 1, 1, 1, 1, 1, 1, 1, 1, 1, 1, 1, 1, 1, 1, 1, 1, 1, 1, 1, 1, 1, 1, 1, 1, 1, 1, 1, 1, 1, 1, 1, 1, 1, 1, 1, 1, 1, 1, 1, 1, 1, 1, 1, 1, 1, 1, 1, 1, 1, 1, 1, 1, 1, 1, 1, 1, 1, 1, 1, 1, 1, 1, 1, 1, 1, 1, 1, 1, 1, 1, 1, 1, 1, 1, 1, 1, 1, 1, 1, 1, 1, 1, 1, 1, 1, 1, 1, 1, 1, 1, 1, 1, 1, 1, 1, 1, 1, 1, 1, 1, 1, 1, 1, 1, 1, 1, 1, 1, 1, 1, 1, 1, 1, 1, 1, 1, 1, 1, 1, 1, 1, 1, 1, 1, 1, 1, 1, 1, 1, 1, 1, 1, 1, 1, 1, 1, 1, 1, 1, 1, 1, 1, 1, 1, 1, 1, 1, 1, 1, 1, 1, 1, 1, 1, 1, 1, 1, 1, 1, 1, 1, 1, 1, 1, 1, 1, 1, 1, 1, 1, 1, 1, 1, 1, 1, 1, 1, 1, 1, 1, 1, 1, 1, 1, 1, 1, 1, 1, 1, 1, 1, 1, 1, 1, 1, 1, 1, 1, 1, 1, 1, 1, 1, 1, 1, 1, 1, 1, 1, 1, 1, 1, 1, 1, 1, 1, 1, 1, 1, 1, 1, 1, 1, 1, 1, 1, 1, 1, 1, 1, 1, 1, 1, 1, 1, 1, 1, 1, 1, 1, 1, 1, 1, 1, 1, 1, 1, 1, 1, 1, 1, 1, 1, 1, 1, 1, 1, 1, 1, 1, 1, 1, 1, 1, 1, 1, 1, 1, 1, 1, 1, 1, 1, 1, 1, 1, 1, 1, 1, 1, 1, 1, 1, 1, 1, 1, 1, 1, 1, 1, 1, 1, 1, 1, 1, 1, 1, 1, 1, 1, 1, 1, 1, 1, 1, 1, 1, 1, 1, 1, 1, 1, 1, 1, 1, 1, 1, 1, 1, 1, 1, 1, 1, 1, 1, 1, 1, 1, 1, 1, 1, 1, 1, 1, 1, 1, 1, 1, 1, 1, 1, 1, 1, 1, 1, 1, 1, 1, 1, 1, 1, 1, 1, 1, 1, 1, 1, 1, 1, 1, 1, 1, 1, 1, 1, 1, 1, 1, 1, 1, 1, 1, 1, 1, 1, 1, 1, 1, 1, 1, 1, 1, 1, 1, 1, 1, 1, 1, 1, 1, 1, 1, 1, 1, 1, 1, 1, 1, 1, 1, 1, 1, 1, 1, 1, 1, 1, 1, 1, 1, 1, 1, 1, 1, 1, 1, 1, 1, 1, 1, 1, 1, 1, 1, 1, 1, 1, 1, 1, 1, 1, 1, 1, 1, 1, 1, 1, 1, 1, 1, 1, 1, 1, 1, 1, 1, 1, 1, 1, 1, 1, 1, 1, 1, 1, 1, 1, 1, 1, 1, 1, 1, 1, 1, 1, 1, 1, 1, 1, 1, 1, 1, 1, 1, 1, 1, 1, 1, 1, 1, 1, 1, 1, 1, 1, 1, 1, 1, 1, 1, 1, 1, 1, 1, 1, 1, 1, 1, 1, 1, 1, 1, 1, 1, 1, 1, 1, 1, 1, 1, 1, 1, 1, 1, 1, 1, 1, 1, 1, 1, 1, 1, 1, 1, 1, 1, 1, 1, 1, 1, 1, 1, 1, 1, 1, 1, 1, 1, 1, 1, 1, 1, 1, 1, 1, 1, 1, 1, 1, 1, 1, 1, 1, 1, 1, 1, 1, 1, 1, 1, 1, 1, 1, 1, 1, 1, 1, 1, 1, 1, 1, 1, 1, 1, 1, 1, 1, 1, 1, 1, 1, 1, 1, 1, 1, 1, 1, 1, 1, 1, 1, 1, 1, 1, 1, 1, 1, 1, 1, 1, 1, 1, 1, 1, 1, 1, 1, 1, 1, 1, 1, 1, 1, 1, 1, 1, 1, 1, 1, 1, 1, 1, 1, 1, 1, 1, 1, 1, 1, 1, 1, 1, 1, 1, 1, 1, 1, 1, 1, 1, 1, 1, 1, 1, 1, 1, 1, 1, 1, 1, 1, 1, 1, 1, 1, 1, 1, 1, 1, 1, 1, 1, 1, 1, 1, 1, 1, 1, 1, 1, 1, 1, 1, 1, 1, 1, 1, 1, 1, 1, 1, 1, 1, 1, 1, 1, 1, 1, 1, 1, 1, 1, 1, 1, 1, 1, 1, 1, 1, 1, 1, 1, 1, 1, 1, 1, 1, 1, 1, 1, 1, 1, 1, 1, 1, 1, 1, 1, 1, 1, 1, 1, 1, 1, 1, 1, 1, 1, 1, 1, 1, 1, 1, 1, 1, 1, 1, 1, 1, 1, 1, 1, 1, 1, 1, 1, 1, 1, 1, 1, 1, 1, 1, 1, 1, 1, 1, 1, 1, 1, 1, 1, 1, 1, 1, 1, 1, 1, 1, 1, 1, 1, 1, 1, 1, 1, 1, 1, 1, 1, 1, 1, 1, 1, 1, 1, 1, 1, 1, 1, 1, 1, 1, 1, 1, 1, 1, 1, 1, 1, 1, 1, 1, 1, 1, 1, 1, 1, 1, 1, 1, 1, 1, 1, 1, 1, 1, 1, 1, 1, 1, 1, 1, 1, 1, 1, 1, 1, 1, 1, 1, 1, 1, 1, 1, 1, 1, 1, 1, 1, 1, 1, 1, 1, 1, 1, 1, 1, 1, 1, 1, 1, 1, 1, 1, 1, 1, 1, 1, 1, 1, 1, 1, 1, 1, 1, 1, 1, 1, 1, 1, 1, 1, 1, 1, 1, 1, 1, 1, 1, 1, 1, 1, 1, 1, 1, 1, 1, 1, 1, 1, 1, 1, 1, 1, 1, 1, 1, 1, 1, 1, 1, 1, 1, 1, 1, 1, 1, 1, 1, 1, 1, 1, 1, 1, 1, 1, 1, 1, 1, 1, 1, 1, 1, 1, 1, 1, 1, 1, 1, 1, 1, 1, 1, 1, 1, 1, 1, 1, 1, 1, 1, 1, 1, 1, 1, 1, 1, 1, 1, 1, 1, 1, 1, 1, 1, 1, 1, 1, 1, 1, 1, 1, 1, 1, 1, 1, 1, 1, 1, 1, 1, 1, 1, 1, 1, 1, 1, 1, 1, 1, 1, 1, 1, 1, 1, 1, 1, 1, 1, 1, 1, 1, 1, 1, 1, 1, 1, 1, 1, 1, 1, 1, 1, 1, 1, 1, 1, 1, 1, 1, 1, 1, 1, 1, 1, 1, 1, 1, 1, 1, 1, 1, 1, 1, 1, 1, 1, 1, 1, 1, 1, 1, 1, 1, 1, 1, 1, 1, 1, 1, 1, 1, 1, 1, 1, 1, 1, 1, 1, 1, 1, 1, 1, 1, 1, 1, 1, 1, 1, 1, 1, 1, 1, 1, 1, 1, 1, 1, 1, 1, 1, 1, 1, 1, 1, 1, 1, 1, 1, 1, 1, 1, 1, 1, 1, 1, 1, 1, 1, 1, 1, 1, 1, 1, 1, 1, 1, 1, 1, 1, 1, 1, 1, 1, 1, 1, 1, 1, 1, 1, 1, 1, 1, 1, 1, 1, 1, 1, 1, 1, 1, 1, 1, 1, 1, 1, 1, 1, 1, 1, 1, 1, 1, 1, 1, 1, 1, 1, 1, 1, 1, 1, 1, 1, 1, 1, 1, 1, 1, 1, 1, 1, 1, 1, 1, 1, 1, 1, 1, 1])
me_cylinder_003.materials.append(mat_brown)
me_cylinder_003.materials.append(mat_green)
me_cylinder_003.use_remesh_preserve_volume = False
me_cylinder_003.use_remesh_preserve_attributes = False
me_cylinder_003.use_mirror_vertex_groups = False
me_cylinder_003.update()

# ---- objects
ob_pinetree = bpy.data.objects.new('PineTree', me_cylinder_003)

# ---- transforms, parenting, visibility, modifiers, constraints
ob_pinetree.location = (0.0, 0.0, 0.0)
ob_pinetree.lineart.crease_threshold = 0.0

# ---- collection membership
col_collection_1.objects.link(ob_pinetree)

# ---- scene / render settings (as saved in the file)
scene.frame_start = 1; scene.frame_end = 250; scene.frame_set(0)
scene.render.engine = 'CYCLES'
scene.render.resolution_x = 1000
scene.render.resolution_y = 1000
scene.render.dither_intensity = 0.0
scene.cycles.samples = 200
scene.cycles.sampling_pattern = 'TABULATED_SOBOL'
scene.cycles.light_sampling_threshold = 0.0
scene.cycles.use_adaptive_sampling = False
scene.cycles.use_light_tree = False
scene.cycles.caustics_reflective = False
scene.cycles.caustics_refractive = False
scene.cycles.blur_glossy = 0.0
scene.cycles.max_bounces = 2
scene.cycles.pixel_filter_type = 'GAUSSIAN'
scene.cycles.sample_clamp_indirect = 0.0
scene.view_settings.view_transform = 'Standard'
bpy.context.view_layer.update()

# ---- added for rendering (the .blend has no active camera): camera
cam_auto = bpy.data.cameras.new('AutoCamera')
cam_auto.lens = 50.0
cam_auto.sensor_width = 36.0
cam_auto.clip_end = 1000.0
ob_auto_camera = bpy.data.objects.new('AutoCamera', cam_auto)
scene.collection.objects.link(ob_auto_camera)
ob_auto_camera.location = (9.92534, -11.9104, 11.3353)
ob_auto_camera.rotation_euler = (1.09748, -7.21219e-08, 0.694738)
scene.camera = ob_auto_camera
bpy.context.view_layer.update()
